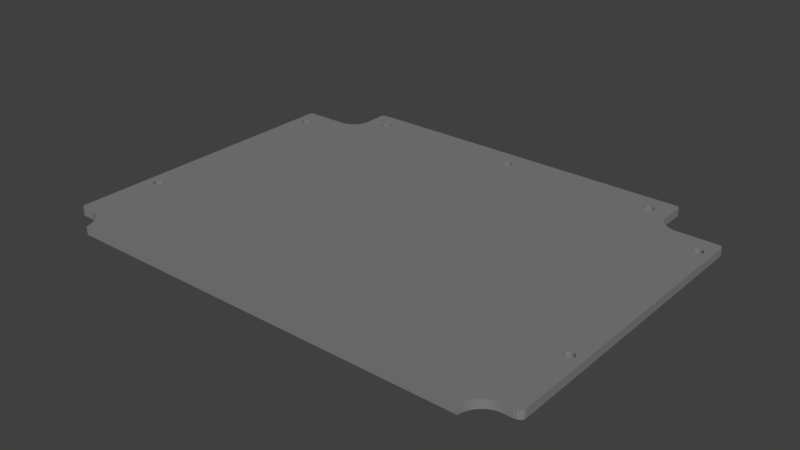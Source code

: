 # Source: basic.blend  (saved by Blender 2.79.0; exported with 4.5.12 LTS)
import bpy
from mathutils import Matrix  # noqa: F401  (used for matrix-valued properties, if any)

bpy.ops.wm.read_factory_settings(use_empty=True)
scene = bpy.context.scene
scene.name = 'Scene'

# ---- collections
col_collection_1 = bpy.data.collections.new('Collection 1'); scene.collection.children.link(col_collection_1)

# ---- materials (node trees are filled in below, after node groups)
mat_svgmat_002 = bpy.data.materials.new('SVGMat.002')
mat_svgmat_002.alpha_threshold = 0.0
mat_svgmat_002.diffuse_color = (0.277, 0.277, 0.277, 1.0)
mat_svgmat_002.roughness = 0.5

# ---- material node trees
mat_svgmat_002.use_nodes = True; mat_svgmat_002.node_tree.nodes.clear()
_N = mat_svgmat_002.node_tree.nodes; _L = mat_svgmat_002.node_tree.links
n0 = _N.new('ShaderNodeOutputMaterial'); n0.name = 'Material Output'; n0.location = (300, 300)
n1 = _N.new('ShaderNodeBsdfDiffuse'); n1.name = 'Diffuse BSDF'; n1.location = (10, 300)
n1.inputs[0].default_value = (0.2127, 0.2127, 0.2127, 1.0)
_L.new(n1.outputs[0], n0.inputs[0])
n0.is_active_output = True

# ---- world
world_world = bpy.data.worlds.new('World'); scene.world = world_world
world_world.color = (0.05088, 0.05088, 0.05088)
world_world.use_sun_shadow = False
world_world.sun_shadow_jitter_overblur = 0.0
world_world.cycles.sampling_method = 'MANUAL'

# ---- meshes
me_cucurve_005 = bpy.data.meshes.new('CUCurve.005')
me_cucurve_005.from_pydata([(0.1792, -0.1335, 0.0), (0.1846, -0.01786, 0.0), (0.1827, -0.1335, 0.0), (0.1831, -0.1334, 0.0), (0.1835, -0.1334, 0.0), (0.1839, -0.1333, 0.0), (0.1842, -0.1331, 0.0), (0.1845, -0.133, 0.0), (0.1848, -0.1328, 0.0), (0.185, -0.1325, 0.0), (0.1852, -0.1323, 0.0), (0.1853, -0.1319, 0.0), (0.1854, -0.1316, 0.0), (0.1854, -0.1312, 0.0), (0.1632, -0.01544, 0.0), (0.02561, -0.0004353, 0.0), (0.02545, -0.0005605, 0.0), (0.1854, -0.1104, 0.0), (0.1854, -0.1004, 0.0), (0.0004562, -0.01831, 0.0), (0.1606, -0.00063, 0.0), (0.1601, -0.0003158, 0.0), (0.1603, -0.0003795, 0.0), (0.1607, -0.0007312, 0.0), (0.1854, -0.02926, 0.0), (0.1854, -0.01922, 0.0), (0.1854, -0.01908, 0.0), (0.1854, -0.01894, 0.0), (0.1854, -0.01881, 0.0), (0.1853, -0.01868, 0.0), (0.1853, -0.01855, 0.0), (0.1852, -0.01843, 0.0), (0.1851, -0.01832, 0.0), (0.1851, -0.01821, 0.0), (0.185, -0.01811, 0.0), (0.1849, -0.01801, 0.0), (0.1848, -0.01793, 0.0), (0.1846, -0.01786, 0.0), (0.1845, -0.01779, 0.0), (0.1844, -0.01774, 0.0), (0.1843, -0.0177, 0.0), (0.1841, -0.01767, 0.0), (0.184, -0.01765, 0.0), (0.1854, -0.01894, 0.0), (0.01774, -0.01763, 0.0), (0.0184, -0.01757, 0.0), (0.01904, -0.01746, 0.0), (0.01967, -0.01729, 0.0), (0.02028, -0.01707, 0.0), (0.02088, -0.01679, 0.0), (0.02145, -0.01646, 0.0), (0.02198, -0.01609, 0.0), (0.02248, -0.01566, 0.0), (0.02295, -0.0152, 0.0), (0.02337, -0.0147, 0.0), (0.185, -0.01811, 0.0), (0.168, -0.01763, 0.0), (0.1676, -0.01758, 0.0), (0.1671, -0.0175, 0.0), (0.1666, -0.01739, 0.0), (0.1661, -0.01724, 0.0), (0.1657, -0.01707, 0.0), (0.1652, -0.01687, 0.0), (0.1648, -0.01664, 0.0), (0.1644, -0.01638, 0.0), (0.164, -0.01609, 0.0), (0.1636, -0.01578, 0.0), (0.1632, -0.01544, 0.0), (0.1629, -0.01508, 0.0), (0.1626, -0.0147, 0.0), (0.1623, -0.0143, 0.0), (0.1621, -0.01388, 0.0), (0.1618, -0.01345, 0.0), (0.1616, -0.01301, 0.0), (0.1615, -0.01255, 0.0), (0.1613, -0.01208, 0.0), (0.1612, -0.01161, 0.0), (0.1611, -0.01112, 0.0), (0.1611, -0.01063, 0.0), (0.1848, -0.01793, 0.0), (0.1611, -0.009709, 0.0), (0.001605, -0.01764, 0.0), (0.000732, -0.01801, 0.0), (0.0009565, -0.01785, 0.0), (0.0002275, -0.01881, 0.0), (0.0005393, -0.0182, 0.0), (0.001078, -0.01779, 0.0), (0.001205, -0.01773, 0.0), (0.001336, -0.01769, 0.0), (0.001469, -0.01766, 0.0), (0.1854, -0.01881, 0.0), (0.161, -0.001608, 0.0), (0.161, -0.001472, 0.0), (0.161, -0.001337, 0.0), (0.161, -0.001207, 0.0), (0.1609, -0.001079, 0.0), (0.1608, -0.0009568, 0.0), (0.1608, -0.0008404, 0.0), (0.1607, -0.0007312, 0.0), (0.1606, -0.00063, 0.0), (0.1605, -0.0005373, 0.0), (0.1604, -0.0004536, 0.0), (0.1603, -0.0003795, 0.0), (0.1601, -0.0003158, 0.0), (0.16, -0.0002634, 0.0), (0.1599, -0.0002223, 0.0), (0.1598, -0.0001928, 0.0), (0.1596, -0.000175, 0.0), (0.1853, -0.01868, 0.0), (0.1611, -0.009709, 0.0), (0.161, -0.001608, 0.0), (0.1611, -0.01063, 0.0), (0.1615, -0.01255, 0.0), (0.1616, -0.01301, 0.0), (0.1611, -0.01112, 0.0), (0.1612, -0.01161, 0.0), (0.1613, -0.01208, 0.0), (0.1618, -0.01345, 0.0), (0.1621, -0.01388, 0.0), (0.168, -0.01763, 0.0), (0.02638, -0.0001732, 0.0), (0.02617, -0.0002009, 0.0), (0.02598, -0.0002545, 0.0), (0.02579, -0.000333, 0.0), (0.02561, -0.0004353, 0.0), (0.02545, -0.0005605, 0.0), (0.0253, -0.0007069, 0.0), (0.02518, -0.00087, 0.0), (0.02508, -0.001047, 0.0), (0.025, -0.001235, 0.0), (0.02494, -0.001432, 0.0), (0.02492, -0.001635, 0.0), (0.1841, -0.01767, 0.0), (0.02474, -0.01176, 0.0), (0.0006314, -0.0181, 0.0), (0.02457, -0.01239, 0.0), (0.02435, -0.013, 0.0), (0.02407, -0.01359, 0.0), (0.02374, -0.01416, 0.0), (0.02491, -0.006711, 0.0), (0.0008406, -0.01792, 0.0), (0.0003197, -0.01855, 0.0), (0.0003827, -0.01843, 0.0), (0.1844, -0.01774, 0.0), (0.02491, -0.01046, 0.0), (0.1831, -0.1334, 0.0), (0.02485, -0.01111, 0.0), (0.185, -0.1325, 0.0), (0.02474, -0.01176, 0.0), (0.1854, -0.1004, 0.0), (0.02457, -0.01239, 0.0), (0.1853, -0.1319, 0.0), (0.02435, -0.013, 0.0), (0.1839, -0.1333, 0.0), (0.02407, -0.01359, 0.0), (0.1792, -0.1335, 0.0), (0.02374, -0.01416, 0.0), (0.1835, -0.1334, 0.0), (0.02337, -0.0147, 0.0), (0.1854, -0.1316, 0.0), (0.02295, -0.0152, 0.0), (0.1854, -0.02926, 0.0), (0.02248, -0.01566, 0.0), (0.1852, -0.1323, 0.0), (0.02198, -0.01609, 0.0), (0.1848, -0.1328, 0.0), (0.02145, -0.01646, 0.0), (0.1827, -0.1335, 0.0), (0.02088, -0.01679, 0.0), (0.1845, -0.133, 0.0), (0.02028, -0.01707, 0.0), (0.1854, -0.1312, 0.0), (0.01967, -0.01729, 0.0), (0.1854, -0.01922, 0.0), (0.01904, -0.01746, 0.0), (0.1854, -0.1104, 0.0), (0.0184, -0.01757, 0.0), (0.1842, -0.1331, 0.0), (0.01774, -0.01763, 0.0), (0.1845, -0.01779, 0.0), (0.02518, -0.00087, 0.0), (0.0253, -0.0007069, 0.0), (0.02508, -0.001047, 0.0), (0.025, -0.001235, 0.0), (0.02494, -0.001432, 0.0), (0.02485, -0.01111, 0.0), (0.02491, -0.01046, 0.0), (0.02491, -0.006711, 0.0), (0.02492, -0.001635, 0.0), (0.0001909, -0.1319, 0.0), (0.0002679, -0.01868, 0.0), (0.1854, -0.01908, 0.0), (0.001605, -0.01764, 0.0), (0.001469, -0.01766, 0.0), (0.001336, -0.01769, 0.0), (0.001205, -0.01773, 0.0), (0.001078, -0.01779, 0.0), (0.0009565, -0.01785, 0.0), (0.0008406, -0.01792, 0.0), (0.000732, -0.01801, 0.0), (0.0006314, -0.0181, 0.0), (0.0005393, -0.0182, 0.0), (0.0004562, -0.01831, 0.0), (0.0003827, -0.01843, 0.0), (0.0003197, -0.01855, 0.0), (0.0002679, -0.01868, 0.0), (0.0002275, -0.01881, 0.0), (0.0001986, -0.01894, 0.0), (0.0001815, -0.01908, 0.0), (0.1851, -0.01821, 0.0), (0.161, -0.001337, 0.0), (0.1609, -0.001079, 0.0), (0.1608, -0.0008404, 0.0), (0.1608, -0.0009568, 0.0), (0.161, -0.001207, 0.0), (0.161, -0.001472, 0.0), (0.1604, -0.0004536, 0.0), (0.1599, -0.0002223, 0.0), (0.02638, -0.0001732, 0.0), (0.16, -0.0002634, 0.0), (0.1605, -0.0005373, 0.0), (0.184, -0.01765, 0.0), (0.1849, -0.01801, 0.0), (0.0001909, -0.1319, 0.0), (0.0002253, -0.1322, 0.0), (0.0002924, -0.1325, 0.0), (0.000403, -0.1328, 0.0), (0.000568, -0.133, 0.0), (0.0007982, -0.1331, 0.0), (0.001105, -0.1333, 0.0), (0.001498, -0.1334, 0.0), (0.001989, -0.1334, 0.0), (0.002589, -0.1335, 0.0), (0.1843, -0.0177, 0.0), (0.1629, -0.01508, 0.0), (0.1626, -0.0147, 0.0), (0.1623, -0.0143, 0.0), (0.1676, -0.01758, 0.0), (0.1596, -0.000175, 0.0), (0.02617, -0.0002009, 0.0), (0.02598, -0.0002545, 0.0), (0.02579, -0.000333, 0.0), (0.0002253, -0.1322, 0.0), (0.1598, -0.0001928, 0.0), (0.006269, -0.1335, 0.0), (0.007298, -0.1336, 0.0), (0.008288, -0.1338, 0.0), (0.009231, -0.1342, 0.0), (0.01012, -0.1347, 0.0), (0.01095, -0.1353, 0.0), (0.01171, -0.136, 0.0), (0.01239, -0.1368, 0.0), (0.01299, -0.1377, 0.0), (0.01349, -0.1386, 0.0), (0.0139, -0.1396, 0.0), (0.0142, -0.1406, 0.0), (0.01438, -0.1416, 0.0), (0.1671, -0.0175, 0.0), (0.1666, -0.01739, 0.0), (0.1661, -0.01724, 0.0), (0.1657, -0.01707, 0.0), (0.1652, -0.01687, 0.0), (0.1648, -0.01664, 0.0), (0.1644, -0.01638, 0.0), (0.164, -0.01609, 0.0), (0.1636, -0.01578, 0.0), (0.0001986, -0.01894, 0.0), (0.0001815, -0.01908, 0.0), (0.1709, -0.1416, 0.0), (0.1711, -0.1406, 0.0), (0.1714, -0.1395, 0.0), (0.1718, -0.1386, 0.0), (0.1723, -0.1376, 0.0), (0.1729, -0.1368, 0.0), (0.1736, -0.136, 0.0), (0.1744, -0.1353, 0.0), (0.1752, -0.1347, 0.0), (0.1761, -0.1342, 0.0), (0.1771, -0.1338, 0.0), (0.1781, -0.1336, 0.0), (0.1806, -0.02405, 0.0), (0.1807, -0.02406, 0.0), (0.1808, -0.02407, 0.0), (0.1811, -0.02412, 0.0), (0.1813, -0.0242, 0.0), (0.1815, -0.02431, 0.0), (0.1817, -0.02444, 0.0), (0.1818, -0.02452, 0.0), (0.1819, -0.02461, 0.0), (0.182, -0.0247, 0.0), (0.1821, -0.0248, 0.0), (0.1822, -0.025, 0.0), (0.1823, -0.02523, 0.0), (0.1824, -0.02546, 0.0), (0.1825, -0.02571, 0.0), (0.1825, -0.02583, 0.0), (0.1825, -0.02596, 0.0), (0.1825, -0.02608, 0.0), (0.1825, -0.02621, 0.0), (0.1824, -0.02645, 0.0), (0.1823, -0.02668, 0.0), (0.1822, -0.02691, 0.0), (0.1821, -0.02711, 0.0), (0.182, -0.02721, 0.0), (0.1819, -0.0273, 0.0), (0.1818, -0.02739, 0.0), (0.1817, -0.02747, 0.0), (0.1815, -0.02761, 0.0), (0.1813, -0.02772, 0.0), (0.1811, -0.0278, 0.0), (0.1808, -0.02784, 0.0), (0.1807, -0.02786, 0.0), (0.1806, -0.02786, 0.0), (0.1804, -0.02786, 0.0), (0.1803, -0.02784, 0.0), (0.1801, -0.0278, 0.0), (0.1798, -0.02772, 0.0), (0.1796, -0.02761, 0.0), (0.1794, -0.02747, 0.0), (0.1793, -0.02739, 0.0), (0.1792, -0.0273, 0.0), (0.1791, -0.02721, 0.0), (0.1791, -0.02711, 0.0), (0.1789, -0.02691, 0.0), (0.1788, -0.02668, 0.0), (0.1787, -0.02645, 0.0), (0.1787, -0.02621, 0.0), (0.1787, -0.02608, 0.0), (0.1787, -0.02596, 0.0), (0.1787, -0.02579, 0.0), (0.1787, -0.02562, 0.0), (0.1787, -0.02546, 0.0), (0.1788, -0.0253, 0.0), (0.1788, -0.02515, 0.0), (0.1789, -0.025, 0.0), (0.179, -0.02486, 0.0), (0.1791, -0.02473, 0.0), (0.1792, -0.0246, 0.0), (0.1793, -0.02449, 0.0), (0.1795, -0.02439, 0.0), (0.1796, -0.0243, 0.0), (0.1798, -0.02422, 0.0), (0.1799, -0.02415, 0.0), (0.1801, -0.0241, 0.0), (0.1802, -0.02406, 0.0), (0.1804, -0.02404, 0.0), (0.1806, -0.1016, 0.0), (0.1807, -0.1016, 0.0), (0.1808, -0.1016, 0.0), (0.1811, -0.1017, 0.0), (0.1813, -0.1018, 0.0), (0.1815, -0.1019, 0.0), (0.1817, -0.102, 0.0), (0.1818, -0.1021, 0.0), (0.1819, -0.1022, 0.0), (0.182, -0.1023, 0.0), (0.1821, -0.1024, 0.0), (0.1822, -0.1026, 0.0), (0.1823, -0.1028, 0.0), (0.1824, -0.103, 0.0), (0.1825, -0.1033, 0.0), (0.1825, -0.1034, 0.0), (0.1825, -0.1035, 0.0), (0.1825, -0.1037, 0.0), (0.1825, -0.1038, 0.0), (0.1824, -0.104, 0.0), (0.1823, -0.1043, 0.0), (0.1822, -0.1045, 0.0), (0.1821, -0.1047, 0.0), (0.182, -0.1048, 0.0), (0.1819, -0.1049, 0.0), (0.1818, -0.105, 0.0), (0.1817, -0.105, 0.0), (0.1815, -0.1052, 0.0), (0.1813, -0.1053, 0.0), (0.1811, -0.1054, 0.0), (0.1808, -0.1054, 0.0), (0.1807, -0.1054, 0.0), (0.1806, -0.1054, 0.0), (0.1804, -0.1054, 0.0), (0.1803, -0.1054, 0.0), (0.1801, -0.1054, 0.0), (0.1798, -0.1053, 0.0), (0.1796, -0.1052, 0.0), (0.1794, -0.105, 0.0), (0.1793, -0.105, 0.0), (0.1792, -0.1049, 0.0), (0.1791, -0.1048, 0.0), (0.1791, -0.1047, 0.0), (0.1789, -0.1045, 0.0), (0.1788, -0.1043, 0.0), (0.1787, -0.104, 0.0), (0.1787, -0.1038, 0.0), (0.1787, -0.1037, 0.0), (0.1787, -0.1035, 0.0), (0.1787, -0.1034, 0.0), (0.1787, -0.1032, 0.0), (0.1787, -0.103, 0.0), (0.1788, -0.1029, 0.0), (0.1788, -0.1027, 0.0), (0.1789, -0.1026, 0.0), (0.179, -0.1024, 0.0), (0.1791, -0.1023, 0.0), (0.1792, -0.1022, 0.0), (0.1793, -0.1021, 0.0), (0.1795, -0.102, 0.0), (0.1796, -0.1019, 0.0), (0.1798, -0.1018, 0.0), (0.1799, -0.1017, 0.0), (0.1801, -0.1017, 0.0), (0.1802, -0.1016, 0.0), (0.1804, -0.1016, 0.0), (0.005313, -0.1054, 0.0), (0.005187, -0.1054, 0.0), (0.005062, -0.1054, 0.0), (0.004818, -0.1054, 0.0), (0.004584, -0.1053, 0.0), (0.004362, -0.1052, 0.0), (0.004155, -0.105, 0.0), (0.004058, -0.1049, 0.0), (0.003966, -0.1049, 0.0), (0.00388, -0.1048, 0.0), (0.0038, -0.1047, 0.0), (0.003662, -0.1045, 0.0), (0.003553, -0.1042, 0.0), (0.003473, -0.104, 0.0), (0.003424, -0.1038, 0.0), (0.003412, -0.1036, 0.0), (0.003408, -0.1035, 0.0), (0.003412, -0.1034, 0.0), (0.003424, -0.1033, 0.0), (0.003473, -0.103, 0.0), (0.003553, -0.1028, 0.0), (0.003662, -0.1026, 0.0), (0.0038, -0.1024, 0.0), (0.00388, -0.1023, 0.0), (0.003966, -0.1022, 0.0), (0.004058, -0.1021, 0.0), (0.004155, -0.102, 0.0), (0.004362, -0.1019, 0.0), (0.004584, -0.1018, 0.0), (0.004818, -0.1017, 0.0), (0.005062, -0.1016, 0.0), (0.005187, -0.1016, 0.0), (0.005313, -0.1016, 0.0), (0.005439, -0.1016, 0.0), (0.005563, -0.1016, 0.0), (0.005807, -0.1017, 0.0), (0.006042, -0.1018, 0.0), (0.006264, -0.1019, 0.0), (0.006471, -0.102, 0.0), (0.006568, -0.1021, 0.0), (0.00666, -0.1022, 0.0), (0.006746, -0.1023, 0.0), (0.006825, -0.1024, 0.0), (0.006963, -0.1026, 0.0), (0.007073, -0.1028, 0.0), (0.007153, -0.103, 0.0), (0.007201, -0.1033, 0.0), (0.007214, -0.1034, 0.0), (0.007218, -0.1035, 0.0), (0.007214, -0.1036, 0.0), (0.007201, -0.1038, 0.0), (0.007153, -0.104, 0.0), (0.007073, -0.1042, 0.0), (0.006963, -0.1045, 0.0), (0.006825, -0.1047, 0.0), (0.006746, -0.1048, 0.0), (0.00666, -0.1049, 0.0), (0.006568, -0.1049, 0.0), (0.006471, -0.105, 0.0), (0.006264, -0.1052, 0.0), (0.006042, -0.1053, 0.0), (0.005807, -0.1054, 0.0), (0.005563, -0.1054, 0.0), (0.005439, -0.1054, 0.0), (0.005313, -0.02784, 0.0), (0.005187, -0.02784, 0.0), (0.005062, -0.02783, 0.0), (0.004818, -0.02778, 0.0), (0.004584, -0.0277, 0.0), (0.004362, -0.02759, 0.0), (0.004155, -0.02745, 0.0), (0.004058, -0.02737, 0.0), (0.003966, -0.02728, 0.0), (0.00388, -0.02719, 0.0), (0.0038, -0.0271, 0.0), (0.003662, -0.02689, 0.0), (0.003553, -0.02667, 0.0), (0.003473, -0.02643, 0.0), (0.003424, -0.02619, 0.0), (0.003412, -0.02606, 0.0), (0.003408, -0.02594, 0.0), (0.003412, -0.02581, 0.0), (0.003424, -0.02569, 0.0), (0.003473, -0.02544, 0.0), (0.003553, -0.02521, 0.0), (0.003662, -0.02499, 0.0), (0.0038, -0.02478, 0.0), (0.00388, -0.02468, 0.0), (0.003966, -0.02459, 0.0), (0.004058, -0.02451, 0.0), (0.004155, -0.02443, 0.0), (0.004362, -0.02429, 0.0), (0.004584, -0.02418, 0.0), (0.004818, -0.0241, 0.0), (0.005062, -0.02405, 0.0), (0.005187, -0.02404, 0.0), (0.005313, -0.02403, 0.0), (0.005439, -0.02404, 0.0), (0.005563, -0.02405, 0.0), (0.005807, -0.0241, 0.0), (0.006042, -0.02418, 0.0), (0.006264, -0.02429, 0.0), (0.006471, -0.02443, 0.0), (0.006568, -0.02451, 0.0), (0.00666, -0.02459, 0.0), (0.006746, -0.02468, 0.0), (0.006825, -0.02478, 0.0), (0.006963, -0.02499, 0.0), (0.007073, -0.02521, 0.0), (0.007153, -0.02544, 0.0), (0.007201, -0.02569, 0.0), (0.007214, -0.02581, 0.0), (0.007218, -0.02594, 0.0), (0.007214, -0.02606, 0.0), (0.007201, -0.02619, 0.0), (0.007153, -0.02643, 0.0), (0.007073, -0.02667, 0.0), (0.006963, -0.02689, 0.0), (0.006825, -0.0271, 0.0), (0.006746, -0.02719, 0.0), (0.00666, -0.02728, 0.0), (0.006568, -0.02737, 0.0), (0.006471, -0.02745, 0.0), (0.006264, -0.02759, 0.0), (0.006042, -0.0277, 0.0), (0.005807, -0.02778, 0.0), (0.005563, -0.02783, 0.0), (0.005439, -0.02784, 0.0), (0.03318, -0.009855, 0.0), (0.03306, -0.00985, 0.0), (0.03293, -0.009838, 0.0), (0.03269, -0.009789, 0.0), (0.03245, -0.00971, 0.0), (0.03223, -0.0096, 0.0), (0.03202, -0.009462, 0.0), (0.03193, -0.009383, 0.0), (0.03184, -0.009297, 0.0), (0.03175, -0.009205, 0.0), (0.03167, -0.009108, 0.0), (0.03153, -0.008901, 0.0), (0.03142, -0.008679, 0.0), (0.03134, -0.008444, 0.0), (0.03129, -0.0082, 0.0), (0.03128, -0.008076, 0.0), (0.03128, -0.00795, 0.0), (0.03128, -0.007824, 0.0), (0.03129, -0.0077, 0.0), (0.03134, -0.007456, 0.0), (0.03142, -0.007221, 0.0), (0.03153, -0.006999, 0.0), (0.03167, -0.006792, 0.0), (0.03175, -0.006695, 0.0), (0.03184, -0.006603, 0.0), (0.03193, -0.006517, 0.0), (0.03202, -0.006438, 0.0), (0.03223, -0.0063, 0.0), (0.03245, -0.00619, 0.0), (0.03269, -0.006111, 0.0), (0.03293, -0.006062, 0.0), (0.03306, -0.00605, 0.0), (0.03318, -0.006045, 0.0), (0.03331, -0.00605, 0.0), (0.03343, -0.006062, 0.0), (0.03368, -0.006111, 0.0), (0.03391, -0.00619, 0.0), (0.03413, -0.0063, 0.0), (0.03434, -0.006438, 0.0), (0.03444, -0.006517, 0.0), (0.03453, -0.006603, 0.0), (0.03462, -0.006695, 0.0), (0.0347, -0.006792, 0.0), (0.03483, -0.006999, 0.0), (0.03494, -0.007221, 0.0), (0.03502, -0.007456, 0.0), (0.03507, -0.0077, 0.0), (0.03508, -0.007824, 0.0), (0.03509, -0.00795, 0.0), (0.03508, -0.008075, 0.0), (0.03505, -0.008321, 0.0), (0.03498, -0.008559, 0.0), (0.03489, -0.008785, 0.0), (0.03476, -0.008998, 0.0), (0.03461, -0.009194, 0.0), (0.03452, -0.009285, 0.0), (0.03443, -0.00937, 0.0), (0.03423, -0.009521, 0.0), (0.03402, -0.009643, 0.0), (0.03379, -0.009737, 0.0), (0.03355, -0.009801, 0.0), (0.1851, -0.01832, 0.0), (0.09316, -0.009855, 0.0), (0.09303, -0.00985, 0.0), (0.0929, -0.009838, 0.0), (0.09266, -0.009789, 0.0), (0.09243, -0.00971, 0.0), (0.0922, -0.0096, 0.0), (0.092, -0.009462, 0.0), (0.0919, -0.009383, 0.0), (0.09181, -0.009297, 0.0), (0.09172, -0.009205, 0.0), (0.09164, -0.009108, 0.0), (0.0915, -0.008901, 0.0), (0.0914, -0.008679, 0.0), (0.09132, -0.008444, 0.0), (0.09127, -0.0082, 0.0), (0.09125, -0.008076, 0.0), (0.09125, -0.00795, 0.0), (0.09125, -0.007824, 0.0), (0.09127, -0.0077, 0.0), (0.09132, -0.007456, 0.0), (0.0914, -0.007221, 0.0), (0.0915, -0.006999, 0.0), (0.09164, -0.006792, 0.0), (0.09172, -0.006695, 0.0), (0.09181, -0.006603, 0.0), (0.0919, -0.006517, 0.0), (0.092, -0.006438, 0.0), (0.0922, -0.0063, 0.0), (0.09243, -0.00619, 0.0), (0.09266, -0.006111, 0.0), (0.0929, -0.006062, 0.0), (0.09303, -0.00605, 0.0), (0.09316, -0.006045, 0.0), (0.09328, -0.00605, 0.0), (0.09341, -0.006062, 0.0), (0.09365, -0.006111, 0.0), (0.09388, -0.00619, 0.0), (0.09411, -0.0063, 0.0), (0.09431, -0.006438, 0.0), (0.09441, -0.006517, 0.0), (0.0945, -0.006603, 0.0), (0.09459, -0.006695, 0.0), (0.09467, -0.006792, 0.0), (0.09481, -0.006999, 0.0), (0.09492, -0.007221, 0.0), (0.095, -0.007456, 0.0), (0.09504, -0.0077, 0.0), (0.09506, -0.007824, 0.0), (0.09506, -0.00795, 0.0), (0.09506, -0.008075, 0.0), (0.09502, -0.008321, 0.0), (0.09495, -0.008559, 0.0), (0.09486, -0.008785, 0.0), (0.09473, -0.008998, 0.0), (0.09458, -0.009194, 0.0), (0.0945, -0.009285, 0.0), (0.0944, -0.00937, 0.0), (0.09421, -0.009521, 0.0), (0.09399, -0.009643, 0.0), (0.09376, -0.009737, 0.0), (0.09353, -0.009801, 0.0), (0.1852, -0.01843, 0.0), (0.1531, -0.009855, 0.0), (0.153, -0.00985, 0.0), (0.1529, -0.009838, 0.0), (0.1526, -0.009789, 0.0), (0.1524, -0.00971, 0.0), (0.1522, -0.0096, 0.0), (0.152, -0.009462, 0.0), (0.1519, -0.009383, 0.0), (0.1518, -0.009297, 0.0), (0.1517, -0.009205, 0.0), (0.1516, -0.009108, 0.0), (0.1515, -0.008901, 0.0), (0.1514, -0.008679, 0.0), (0.1513, -0.008444, 0.0), (0.1512, -0.0082, 0.0), (0.1512, -0.008076, 0.0), (0.1512, -0.00795, 0.0), (0.1512, -0.007824, 0.0), (0.1512, -0.0077, 0.0), (0.1513, -0.007456, 0.0), (0.1514, -0.007221, 0.0), (0.1515, -0.006999, 0.0), (0.1516, -0.006792, 0.0), (0.1517, -0.006695, 0.0), (0.1518, -0.006603, 0.0), (0.1519, -0.006517, 0.0), (0.152, -0.006438, 0.0), (0.1522, -0.0063, 0.0), (0.1524, -0.00619, 0.0), (0.1526, -0.006111, 0.0), (0.1529, -0.006062, 0.0), (0.153, -0.00605, 0.0), (0.1531, -0.006045, 0.0), (0.1533, -0.00605, 0.0), (0.1534, -0.006062, 0.0), (0.1536, -0.006111, 0.0), (0.1539, -0.00619, 0.0), (0.1541, -0.0063, 0.0), (0.1543, -0.006438, 0.0), (0.1544, -0.006517, 0.0), (0.1545, -0.006603, 0.0), (0.1546, -0.006695, 0.0), (0.1546, -0.006792, 0.0), (0.1548, -0.006999, 0.0), (0.1549, -0.007221, 0.0), (0.155, -0.007456, 0.0), (0.155, -0.0077, 0.0), (0.155, -0.007824, 0.0), (0.155, -0.00795, 0.0), (0.155, -0.008075, 0.0), (0.155, -0.008321, 0.0), (0.1549, -0.008559, 0.0), (0.1548, -0.008785, 0.0), (0.1547, -0.008998, 0.0), (0.1546, -0.009194, 0.0), (0.1545, -0.009285, 0.0), (0.1544, -0.00937, 0.0), (0.1542, -0.009521, 0.0), (0.154, -0.009643, 0.0), (0.1537, -0.009737, 0.0), (0.1535, -0.009801, 0.0), (0.1853, -0.01855, 0.0), (0.0002924, -0.1325, 0.0), (0.000403, -0.1328, 0.0), (0.000568, -0.133, 0.0), (0.0007982, -0.1331, 0.0), (0.001105, -0.1333, 0.0), (0.001498, -0.1334, 0.0), (0.001989, -0.1334, 0.0), (0.002589, -0.1335, 0.0), (0.006269, -0.1335, 0.0), (0.007298, -0.1336, 0.0), (0.008288, -0.1338, 0.0), (0.009231, -0.1342, 0.0), (0.01012, -0.1347, 0.0), (0.01095, -0.1353, 0.0), (0.01171, -0.136, 0.0), (0.01239, -0.1368, 0.0), (0.01299, -0.1377, 0.0), (0.01349, -0.1386, 0.0), (0.0139, -0.1396, 0.0), (0.0142, -0.1406, 0.0), (0.01438, -0.1416, 0.0), (0.1709, -0.1416, 0.0), (0.1711, -0.1406, 0.0), (0.1714, -0.1395, 0.0), (0.1718, -0.1386, 0.0), (0.1723, -0.1376, 0.0), (0.1729, -0.1368, 0.0), (0.1736, -0.136, 0.0), (0.1744, -0.1353, 0.0), (0.1752, -0.1347, 0.0), (0.1761, -0.1342, 0.0), (0.1771, -0.1338, 0.0), (0.1781, -0.1336, 0.0), (0.1806, -0.02405, 0.0), (0.1807, -0.02406, 0.0), (0.1808, -0.02407, 0.0), (0.1811, -0.02412, 0.0), (0.1813, -0.0242, 0.0), (0.1815, -0.02431, 0.0), (0.1817, -0.02444, 0.0), (0.1818, -0.02452, 0.0), (0.1819, -0.02461, 0.0), (0.182, -0.0247, 0.0), (0.1821, -0.0248, 0.0), (0.1822, -0.025, 0.0), (0.1823, -0.02523, 0.0), (0.1824, -0.02546, 0.0), (0.1825, -0.02571, 0.0), (0.1825, -0.02583, 0.0), (0.1825, -0.02596, 0.0), (0.1825, -0.02608, 0.0), (0.1825, -0.02621, 0.0), (0.1824, -0.02645, 0.0), (0.1823, -0.02668, 0.0), (0.1822, -0.02691, 0.0), (0.1821, -0.02711, 0.0), (0.182, -0.02721, 0.0), (0.1819, -0.0273, 0.0), (0.1818, -0.02739, 0.0), (0.1817, -0.02747, 0.0), (0.1815, -0.02761, 0.0), (0.1813, -0.02772, 0.0), (0.1811, -0.0278, 0.0), (0.1808, -0.02784, 0.0), (0.1807, -0.02786, 0.0), (0.1806, -0.02786, 0.0), (0.1804, -0.02786, 0.0), (0.1803, -0.02784, 0.0), (0.1801, -0.0278, 0.0), (0.1798, -0.02772, 0.0), (0.1796, -0.02761, 0.0), (0.1794, -0.02747, 0.0), (0.1793, -0.02739, 0.0), (0.1792, -0.0273, 0.0), (0.1791, -0.02721, 0.0), (0.1791, -0.02711, 0.0), (0.1789, -0.02691, 0.0), (0.1788, -0.02668, 0.0), (0.1787, -0.02645, 0.0), (0.1787, -0.02621, 0.0), (0.1787, -0.02608, 0.0), (0.1787, -0.02596, 0.0), (0.1787, -0.02579, 0.0), (0.1787, -0.02562, 0.0), (0.1787, -0.02546, 0.0), (0.1788, -0.0253, 0.0), (0.1788, -0.02515, 0.0), (0.1789, -0.025, 0.0), (0.179, -0.02486, 0.0), (0.1791, -0.02473, 0.0), (0.1792, -0.0246, 0.0), (0.1793, -0.02449, 0.0), (0.1795, -0.02439, 0.0), (0.1796, -0.0243, 0.0), (0.1798, -0.02422, 0.0), (0.1799, -0.02415, 0.0), (0.1801, -0.0241, 0.0), (0.1802, -0.02406, 0.0), (0.1804, -0.02404, 0.0), (0.1806, -0.1016, 0.0), (0.1807, -0.1016, 0.0), (0.1808, -0.1016, 0.0), (0.1811, -0.1017, 0.0), (0.1813, -0.1018, 0.0), (0.1815, -0.1019, 0.0), (0.1817, -0.102, 0.0), (0.1818, -0.1021, 0.0), (0.1819, -0.1022, 0.0), (0.182, -0.1023, 0.0), (0.1821, -0.1024, 0.0), (0.1822, -0.1026, 0.0), (0.1823, -0.1028, 0.0), (0.1824, -0.103, 0.0), (0.1825, -0.1033, 0.0), (0.1825, -0.1034, 0.0), (0.1825, -0.1035, 0.0), (0.1825, -0.1037, 0.0), (0.1825, -0.1038, 0.0), (0.1824, -0.104, 0.0), (0.1823, -0.1043, 0.0), (0.1822, -0.1045, 0.0), (0.1821, -0.1047, 0.0), (0.182, -0.1048, 0.0), (0.1819, -0.1049, 0.0), (0.1818, -0.105, 0.0), (0.1817, -0.105, 0.0), (0.1815, -0.1052, 0.0), (0.1813, -0.1053, 0.0), (0.1811, -0.1054, 0.0), (0.1808, -0.1054, 0.0), (0.1807, -0.1054, 0.0), (0.1806, -0.1054, 0.0), (0.1804, -0.1054, 0.0), (0.1803, -0.1054, 0.0), (0.1801, -0.1054, 0.0), (0.1798, -0.1053, 0.0), (0.1796, -0.1052, 0.0), (0.1794, -0.105, 0.0), (0.1793, -0.105, 0.0), (0.1792, -0.1049, 0.0), (0.1791, -0.1048, 0.0), (0.1791, -0.1047, 0.0), (0.1789, -0.1045, 0.0), (0.1788, -0.1043, 0.0), (0.1787, -0.104, 0.0), (0.1787, -0.1038, 0.0), (0.1787, -0.1037, 0.0), (0.1787, -0.1035, 0.0), (0.1787, -0.1034, 0.0), (0.1787, -0.1032, 0.0), (0.1787, -0.103, 0.0), (0.1788, -0.1029, 0.0), (0.1788, -0.1027, 0.0), (0.1789, -0.1026, 0.0), (0.179, -0.1024, 0.0), (0.1791, -0.1023, 0.0), (0.1792, -0.1022, 0.0), (0.1793, -0.1021, 0.0), (0.1795, -0.102, 0.0), (0.1796, -0.1019, 0.0), (0.1798, -0.1018, 0.0), (0.1799, -0.1017, 0.0), (0.1801, -0.1017, 0.0), (0.1802, -0.1016, 0.0), (0.1804, -0.1016, 0.0), (0.005313, -0.1054, 0.0), (0.005187, -0.1054, 0.0), (0.005062, -0.1054, 0.0), (0.004818, -0.1054, 0.0), (0.004584, -0.1053, 0.0), (0.004362, -0.1052, 0.0), (0.004155, -0.105, 0.0), (0.004058, -0.1049, 0.0), (0.003966, -0.1049, 0.0), (0.00388, -0.1048, 0.0), (0.0038, -0.1047, 0.0), (0.003662, -0.1045, 0.0), (0.003553, -0.1042, 0.0), (0.003473, -0.104, 0.0), (0.003424, -0.1038, 0.0), (0.003412, -0.1036, 0.0), (0.003408, -0.1035, 0.0), (0.003412, -0.1034, 0.0), (0.003424, -0.1033, 0.0), (0.003473, -0.103, 0.0), (0.003553, -0.1028, 0.0), (0.003662, -0.1026, 0.0), (0.0038, -0.1024, 0.0), (0.00388, -0.1023, 0.0), (0.003966, -0.1022, 0.0), (0.004058, -0.1021, 0.0), (0.004155, -0.102, 0.0), (0.004362, -0.1019, 0.0), (0.004584, -0.1018, 0.0), (0.004818, -0.1017, 0.0), (0.005062, -0.1016, 0.0), (0.005187, -0.1016, 0.0), (0.005313, -0.1016, 0.0), (0.005439, -0.1016, 0.0), (0.005563, -0.1016, 0.0), (0.005807, -0.1017, 0.0), (0.006042, -0.1018, 0.0), (0.006264, -0.1019, 0.0), (0.006471, -0.102, 0.0), (0.006568, -0.1021, 0.0), (0.00666, -0.1022, 0.0), (0.006746, -0.1023, 0.0), (0.006825, -0.1024, 0.0), (0.006963, -0.1026, 0.0), (0.007073, -0.1028, 0.0), (0.007153, -0.103, 0.0), (0.007201, -0.1033, 0.0), (0.007214, -0.1034, 0.0), (0.007218, -0.1035, 0.0), (0.007214, -0.1036, 0.0), (0.007201, -0.1038, 0.0), (0.007153, -0.104, 0.0), (0.007073, -0.1042, 0.0), (0.006963, -0.1045, 0.0), (0.006825, -0.1047, 0.0), (0.006746, -0.1048, 0.0), (0.00666, -0.1049, 0.0), (0.006568, -0.1049, 0.0), (0.006471, -0.105, 0.0), (0.006264, -0.1052, 0.0), (0.006042, -0.1053, 0.0), (0.005807, -0.1054, 0.0), (0.005563, -0.1054, 0.0), (0.005439, -0.1054, 0.0), (0.005313, -0.02784, 0.0), (0.005187, -0.02784, 0.0), (0.005062, -0.02783, 0.0), (0.004818, -0.02778, 0.0), (0.004584, -0.0277, 0.0), (0.004362, -0.02759, 0.0), (0.004155, -0.02745, 0.0), (0.004058, -0.02737, 0.0), (0.003966, -0.02728, 0.0), (0.00388, -0.02719, 0.0), (0.0038, -0.0271, 0.0), (0.003662, -0.02689, 0.0), (0.003553, -0.02667, 0.0), (0.003473, -0.02643, 0.0), (0.003424, -0.02619, 0.0), (0.003412, -0.02606, 0.0), (0.003408, -0.02594, 0.0), (0.003412, -0.02581, 0.0), (0.003424, -0.02569, 0.0), (0.003473, -0.02544, 0.0), (0.003553, -0.02521, 0.0), (0.003662, -0.02499, 0.0), (0.0038, -0.02478, 0.0), (0.00388, -0.02468, 0.0), (0.003966, -0.02459, 0.0), (0.004058, -0.02451, 0.0), (0.004155, -0.02443, 0.0), (0.004362, -0.02429, 0.0), (0.004584, -0.02418, 0.0), (0.004818, -0.0241, 0.0), (0.005062, -0.02405, 0.0), (0.005187, -0.02404, 0.0), (0.005313, -0.02403, 0.0), (0.005439, -0.02404, 0.0), (0.005563, -0.02405, 0.0), (0.005807, -0.0241, 0.0), (0.006042, -0.02418, 0.0), (0.006264, -0.02429, 0.0), (0.006471, -0.02443, 0.0), (0.006568, -0.02451, 0.0), (0.00666, -0.02459, 0.0), (0.006746, -0.02468, 0.0), (0.006825, -0.02478, 0.0), (0.006963, -0.02499, 0.0), (0.007073, -0.02521, 0.0), (0.007153, -0.02544, 0.0), (0.007201, -0.02569, 0.0), (0.007214, -0.02581, 0.0), (0.007218, -0.02594, 0.0), (0.007214, -0.02606, 0.0), (0.007201, -0.02619, 0.0), (0.007153, -0.02643, 0.0), (0.007073, -0.02667, 0.0), (0.006963, -0.02689, 0.0), (0.006825, -0.0271, 0.0), (0.006746, -0.02719, 0.0), (0.00666, -0.02728, 0.0), (0.006568, -0.02737, 0.0), (0.006471, -0.02745, 0.0), (0.006264, -0.02759, 0.0), (0.006042, -0.0277, 0.0), (0.005807, -0.02778, 0.0), (0.005563, -0.02783, 0.0), (0.005439, -0.02784, 0.0), (0.03318, -0.009855, 0.0), (0.03306, -0.00985, 0.0), (0.03293, -0.009838, 0.0), (0.03269, -0.009789, 0.0), (0.03245, -0.00971, 0.0), (0.03223, -0.0096, 0.0), (0.03202, -0.009462, 0.0), (0.03193, -0.009383, 0.0), (0.03184, -0.009297, 0.0), (0.03175, -0.009205, 0.0), (0.03167, -0.009108, 0.0), (0.03153, -0.008901, 0.0), (0.03142, -0.008679, 0.0), (0.03134, -0.008444, 0.0), (0.03129, -0.0082, 0.0), (0.03128, -0.008076, 0.0), (0.03128, -0.00795, 0.0), (0.03128, -0.007824, 0.0), (0.03129, -0.0077, 0.0), (0.03134, -0.007456, 0.0), (0.03142, -0.007221, 0.0), (0.03153, -0.006999, 0.0), (0.03167, -0.006792, 0.0), (0.03175, -0.006695, 0.0), (0.03184, -0.006603, 0.0), (0.03193, -0.006517, 0.0), (0.03202, -0.006438, 0.0), (0.03223, -0.0063, 0.0), (0.03245, -0.00619, 0.0), (0.03269, -0.006111, 0.0), (0.03293, -0.006062, 0.0), (0.03306, -0.00605, 0.0), (0.03318, -0.006045, 0.0), (0.03331, -0.00605, 0.0), (0.03343, -0.006062, 0.0), (0.03368, -0.006111, 0.0), (0.03391, -0.00619, 0.0), (0.03413, -0.0063, 0.0), (0.03434, -0.006438, 0.0), (0.03444, -0.006517, 0.0), (0.03453, -0.006603, 0.0), (0.03462, -0.006695, 0.0), (0.0347, -0.006792, 0.0), (0.03483, -0.006999, 0.0), (0.03494, -0.007221, 0.0), (0.03502, -0.007456, 0.0), (0.03507, -0.0077, 0.0), (0.03508, -0.007824, 0.0), (0.03509, -0.00795, 0.0), (0.03508, -0.008075, 0.0), (0.03505, -0.008321, 0.0), (0.03498, -0.008559, 0.0), (0.03489, -0.008785, 0.0), (0.03476, -0.008998, 0.0), (0.03461, -0.009194, 0.0), (0.03452, -0.009285, 0.0), (0.03443, -0.00937, 0.0), (0.03423, -0.009521, 0.0), (0.03402, -0.009643, 0.0), (0.03379, -0.009737, 0.0), (0.03355, -0.009801, 0.0), (0.09316, -0.009855, 0.0), (0.09303, -0.00985, 0.0), (0.0929, -0.009838, 0.0), (0.09266, -0.009789, 0.0), (0.09243, -0.00971, 0.0), (0.0922, -0.0096, 0.0), (0.092, -0.009462, 0.0), (0.0919, -0.009383, 0.0), (0.09181, -0.009297, 0.0), (0.09172, -0.009205, 0.0), (0.09164, -0.009108, 0.0), (0.0915, -0.008901, 0.0), (0.0914, -0.008679, 0.0), (0.09132, -0.008444, 0.0), (0.09127, -0.0082, 0.0), (0.09125, -0.008076, 0.0), (0.09125, -0.00795, 0.0), (0.09125, -0.007824, 0.0), (0.09127, -0.0077, 0.0), (0.09132, -0.007456, 0.0), (0.0914, -0.007221, 0.0), (0.0915, -0.006999, 0.0), (0.09164, -0.006792, 0.0), (0.09172, -0.006695, 0.0), (0.09181, -0.006603, 0.0), (0.0919, -0.006517, 0.0), (0.092, -0.006438, 0.0), (0.0922, -0.0063, 0.0), (0.09243, -0.00619, 0.0), (0.09266, -0.006111, 0.0), (0.0929, -0.006062, 0.0), (0.09303, -0.00605, 0.0), (0.09316, -0.006045, 0.0), (0.09328, -0.00605, 0.0), (0.09341, -0.006062, 0.0), (0.09365, -0.006111, 0.0), (0.09388, -0.00619, 0.0), (0.09411, -0.0063, 0.0), (0.09431, -0.006438, 0.0), (0.09441, -0.006517, 0.0), (0.0945, -0.006603, 0.0), (0.09459, -0.006695, 0.0), (0.09467, -0.006792, 0.0), (0.09481, -0.006999, 0.0), (0.09492, -0.007221, 0.0), (0.095, -0.007456, 0.0), (0.09504, -0.0077, 0.0), (0.09506, -0.007824, 0.0), (0.09506, -0.00795, 0.0), (0.09506, -0.008075, 0.0), (0.09502, -0.008321, 0.0), (0.09495, -0.008559, 0.0), (0.09486, -0.008785, 0.0), (0.09473, -0.008998, 0.0), (0.09458, -0.009194, 0.0), (0.0945, -0.009285, 0.0), (0.0944, -0.00937, 0.0), (0.09421, -0.009521, 0.0), (0.09399, -0.009643, 0.0), (0.09376, -0.009737, 0.0), (0.09353, -0.009801, 0.0), (0.1531, -0.009855, 0.0), (0.153, -0.00985, 0.0), (0.1529, -0.009838, 0.0), (0.1526, -0.009789, 0.0), (0.1524, -0.00971, 0.0), (0.1522, -0.0096, 0.0), (0.152, -0.009462, 0.0), (0.1519, -0.009383, 0.0), (0.1518, -0.009297, 0.0), (0.1517, -0.009205, 0.0), (0.1516, -0.009108, 0.0), (0.1515, -0.008901, 0.0), (0.1514, -0.008679, 0.0), (0.1513, -0.008444, 0.0), (0.1512, -0.0082, 0.0), (0.1512, -0.008076, 0.0), (0.1512, -0.00795, 0.0), (0.1512, -0.007824, 0.0), (0.1512, -0.0077, 0.0), (0.1513, -0.007456, 0.0), (0.1514, -0.007221, 0.0), (0.1515, -0.006999, 0.0), (0.1516, -0.006792, 0.0), (0.1517, -0.006695, 0.0), (0.1518, -0.006603, 0.0), (0.1519, -0.006517, 0.0), (0.152, -0.006438, 0.0), (0.1522, -0.0063, 0.0), (0.1524, -0.00619, 0.0), (0.1526, -0.006111, 0.0), (0.1529, -0.006062, 0.0), (0.153, -0.00605, 0.0), (0.1531, -0.006045, 0.0), (0.1533, -0.00605, 0.0), (0.1534, -0.006062, 0.0), (0.1536, -0.006111, 0.0), (0.1539, -0.00619, 0.0), (0.1541, -0.0063, 0.0), (0.1543, -0.006438, 0.0), (0.1544, -0.006517, 0.0), (0.1545, -0.006603, 0.0), (0.1546, -0.006695, 0.0), (0.1546, -0.006792, 0.0), (0.1548, -0.006999, 0.0), (0.1549, -0.007221, 0.0), (0.155, -0.007456, 0.0), (0.155, -0.0077, 0.0), (0.155, -0.007824, 0.0), (0.155, -0.00795, 0.0), (0.155, -0.008075, 0.0), (0.155, -0.008321, 0.0), (0.1549, -0.008559, 0.0), (0.1548, -0.008785, 0.0), (0.1547, -0.008998, 0.0), (0.1546, -0.009194, 0.0), (0.1545, -0.009285, 0.0), (0.1544, -0.00937, 0.0), (0.1542, -0.009521, 0.0), (0.154, -0.009643, 0.0), (0.1537, -0.009737, 0.0), (0.1535, -0.009801, 0.0), (0.1846, -0.01786, 0.003175), (0.1632, -0.01544, 0.003175), (0.02561, -0.0004353, 0.003175), (0.02545, -0.0005605, 0.003175), (0.0004562, -0.01831, 0.003175), (0.1606, -0.00063, 0.003175), (0.1601, -0.0003158, 0.003175), (0.1603, -0.0003795, 0.003175), (0.1607, -0.0007312, 0.003175), (0.1854, -0.01894, 0.003175), (0.01774, -0.01763, 0.003175), (0.0184, -0.01757, 0.003175), (0.01904, -0.01746, 0.003175), (0.01967, -0.01729, 0.003175), (0.02028, -0.01707, 0.003175), (0.02088, -0.01679, 0.003175), (0.02145, -0.01646, 0.003175), (0.02198, -0.01609, 0.003175), (0.02248, -0.01566, 0.003175), (0.02295, -0.0152, 0.003175), (0.02337, -0.0147, 0.003175), (0.185, -0.01811, 0.003175), (0.1848, -0.01793, 0.003175), (0.001605, -0.01764, 0.003175), (0.000732, -0.01801, 0.003175), (0.0009565, -0.01785, 0.003175), (0.0002275, -0.01881, 0.003175), (0.0005393, -0.0182, 0.003175), (0.001078, -0.01779, 0.003175), (0.001205, -0.01773, 0.003175), (0.001336, -0.01769, 0.003175), (0.001469, -0.01766, 0.003175), (0.1854, -0.01881, 0.003175), (0.1853, -0.01868, 0.003175), (0.1611, -0.009709, 0.003175), (0.161, -0.001608, 0.003175), (0.1611, -0.01063, 0.003175), (0.1615, -0.01255, 0.003175), (0.1616, -0.01301, 0.003175), (0.1611, -0.01112, 0.003175), (0.1612, -0.01161, 0.003175), (0.1613, -0.01208, 0.003175), (0.1618, -0.01345, 0.003175), (0.1621, -0.01388, 0.003175), (0.168, -0.01763, 0.003175), (0.1841, -0.01767, 0.003175), (0.02474, -0.01176, 0.003175), (0.0006314, -0.0181, 0.003175), (0.02457, -0.01239, 0.003175), (0.02435, -0.013, 0.003175), (0.02407, -0.01359, 0.003175), (0.02374, -0.01416, 0.003175), (0.0008406, -0.01792, 0.003175), (0.0003197, -0.01855, 0.003175), (0.0003827, -0.01843, 0.003175), (0.1844, -0.01774, 0.003175), (0.1831, -0.1334, 0.003175), (0.185, -0.1325, 0.003175), (0.1854, -0.1004, 0.003175), (0.1853, -0.1319, 0.003175), (0.1839, -0.1333, 0.003175), (0.1792, -0.1335, 0.003175), (0.1835, -0.1334, 0.003175), (0.1854, -0.1316, 0.003175), (0.1854, -0.02926, 0.003175), (0.1852, -0.1323, 0.003175), (0.1848, -0.1328, 0.003175), (0.1827, -0.1335, 0.003175), (0.1845, -0.133, 0.003175), (0.1854, -0.1312, 0.003175), (0.1854, -0.01922, 0.003175), (0.1854, -0.1104, 0.003175), (0.1842, -0.1331, 0.003175), (0.1845, -0.01779, 0.003175), (0.02518, -0.00087, 0.003175), (0.0253, -0.0007069, 0.003175), (0.02508, -0.001047, 0.003175), (0.025, -0.001235, 0.003175), (0.02494, -0.001432, 0.003175), (0.02485, -0.01111, 0.003175), (0.02491, -0.01046, 0.003175), (0.02491, -0.006711, 0.003175), (0.02492, -0.001635, 0.003175), (0.0001909, -0.1319, 0.003175), (0.0002679, -0.01868, 0.003175), (0.1854, -0.01908, 0.003175), (0.1851, -0.01821, 0.003175), (0.161, -0.001337, 0.003175), (0.1609, -0.001079, 0.003175), (0.1608, -0.0008404, 0.003175), (0.1608, -0.0009568, 0.003175), (0.161, -0.001207, 0.003175), (0.161, -0.001472, 0.003175), (0.1604, -0.0004536, 0.003175), (0.1599, -0.0002223, 0.003175), (0.02638, -0.0001732, 0.003175), (0.16, -0.0002634, 0.003175), (0.1605, -0.0005373, 0.003175), (0.184, -0.01765, 0.003175), (0.1849, -0.01801, 0.003175), (0.1843, -0.0177, 0.003175), (0.1629, -0.01508, 0.003175), (0.1626, -0.0147, 0.003175), (0.1623, -0.0143, 0.003175), (0.1676, -0.01758, 0.003175), (0.1596, -0.000175, 0.003175), (0.02617, -0.0002009, 0.003175), (0.02598, -0.0002545, 0.003175), (0.02579, -0.000333, 0.003175), (0.0002253, -0.1322, 0.003175), (0.1598, -0.0001928, 0.003175), (0.1671, -0.0175, 0.003175), (0.1666, -0.01739, 0.003175), (0.1661, -0.01724, 0.003175), (0.1657, -0.01707, 0.003175), (0.1652, -0.01687, 0.003175), (0.1648, -0.01664, 0.003175), (0.1644, -0.01638, 0.003175), (0.164, -0.01609, 0.003175), (0.1636, -0.01578, 0.003175), (0.0001986, -0.01894, 0.003175), (0.0001815, -0.01908, 0.003175), (0.1851, -0.01832, 0.003175), (0.1852, -0.01843, 0.003175), (0.1853, -0.01855, 0.003175), (0.0002924, -0.1325, 0.003175), (0.000403, -0.1328, 0.003175), (0.000568, -0.133, 0.003175), (0.0007982, -0.1331, 0.003175), (0.001105, -0.1333, 0.003175), (0.001498, -0.1334, 0.003175), (0.001989, -0.1334, 0.003175), (0.002589, -0.1335, 0.003175), (0.006269, -0.1335, 0.003175), (0.007298, -0.1336, 0.003175), (0.008288, -0.1338, 0.003175), (0.009231, -0.1342, 0.003175), (0.01012, -0.1347, 0.003175), (0.01095, -0.1353, 0.003175), (0.01171, -0.136, 0.003175), (0.01239, -0.1368, 0.003175), (0.01299, -0.1377, 0.003175), (0.01349, -0.1386, 0.003175), (0.0139, -0.1396, 0.003175), (0.0142, -0.1406, 0.003175), (0.01438, -0.1416, 0.003175), (0.1709, -0.1416, 0.003175), (0.1711, -0.1406, 0.003175), (0.1714, -0.1395, 0.003175), (0.1718, -0.1386, 0.003175), (0.1723, -0.1376, 0.003175), (0.1729, -0.1368, 0.003175), (0.1736, -0.136, 0.003175), (0.1744, -0.1353, 0.003175), (0.1752, -0.1347, 0.003175), (0.1761, -0.1342, 0.003175), (0.1771, -0.1338, 0.003175), (0.1781, -0.1336, 0.003175), (0.1806, -0.02405, 0.003175), (0.1807, -0.02406, 0.003175), (0.1808, -0.02407, 0.003175), (0.1811, -0.02412, 0.003175), (0.1813, -0.0242, 0.003175), (0.1815, -0.02431, 0.003175), (0.1817, -0.02444, 0.003175), (0.1818, -0.02452, 0.003175), (0.1819, -0.02461, 0.003175), (0.182, -0.0247, 0.003175), (0.1821, -0.0248, 0.003175), (0.1822, -0.025, 0.003175), (0.1823, -0.02523, 0.003175), (0.1824, -0.02546, 0.003175), (0.1825, -0.02571, 0.003175), (0.1825, -0.02583, 0.003175), (0.1825, -0.02596, 0.003175), (0.1825, -0.02608, 0.003175), (0.1825, -0.02621, 0.003175), (0.1824, -0.02645, 0.003175), (0.1823, -0.02668, 0.003175), (0.1822, -0.02691, 0.003175), (0.1821, -0.02711, 0.003175), (0.182, -0.02721, 0.003175), (0.1819, -0.0273, 0.003175), (0.1818, -0.02739, 0.003175), (0.1817, -0.02747, 0.003175), (0.1815, -0.02761, 0.003175), (0.1813, -0.02772, 0.003175), (0.1811, -0.0278, 0.003175), (0.1808, -0.02784, 0.003175), (0.1807, -0.02786, 0.003175), (0.1806, -0.02786, 0.003175), (0.1804, -0.02786, 0.003175), (0.1803, -0.02784, 0.003175), (0.1801, -0.0278, 0.003175), (0.1798, -0.02772, 0.003175), (0.1796, -0.02761, 0.003175), (0.1794, -0.02747, 0.003175), (0.1793, -0.02739, 0.003175), (0.1792, -0.0273, 0.003175), (0.1791, -0.02721, 0.003175), (0.1791, -0.02711, 0.003175), (0.1789, -0.02691, 0.003175), (0.1788, -0.02668, 0.003175), (0.1787, -0.02645, 0.003175), (0.1787, -0.02621, 0.003175), (0.1787, -0.02608, 0.003175), (0.1787, -0.02596, 0.003175), (0.1787, -0.02579, 0.003175), (0.1787, -0.02562, 0.003175), (0.1787, -0.02546, 0.003175), (0.1788, -0.0253, 0.003175), (0.1788, -0.02515, 0.003175), (0.1789, -0.025, 0.003175), (0.179, -0.02486, 0.003175), (0.1791, -0.02473, 0.003175), (0.1792, -0.0246, 0.003175), (0.1793, -0.02449, 0.003175), (0.1795, -0.02439, 0.003175), (0.1796, -0.0243, 0.003175), (0.1798, -0.02422, 0.003175), (0.1799, -0.02415, 0.003175), (0.1801, -0.0241, 0.003175), (0.1802, -0.02406, 0.003175), (0.1804, -0.02404, 0.003175), (0.1806, -0.1016, 0.003175), (0.1807, -0.1016, 0.003175), (0.1808, -0.1016, 0.003175), (0.1811, -0.1017, 0.003175), (0.1813, -0.1018, 0.003175), (0.1815, -0.1019, 0.003175), (0.1817, -0.102, 0.003175), (0.1818, -0.1021, 0.003175), (0.1819, -0.1022, 0.003175), (0.182, -0.1023, 0.003175), (0.1821, -0.1024, 0.003175), (0.1822, -0.1026, 0.003175), (0.1823, -0.1028, 0.003175), (0.1824, -0.103, 0.003175), (0.1825, -0.1033, 0.003175), (0.1825, -0.1034, 0.003175), (0.1825, -0.1035, 0.003175), (0.1825, -0.1037, 0.003175), (0.1825, -0.1038, 0.003175), (0.1824, -0.104, 0.003175), (0.1823, -0.1043, 0.003175), (0.1822, -0.1045, 0.003175), (0.1821, -0.1047, 0.003175), (0.182, -0.1048, 0.003175), (0.1819, -0.1049, 0.003175), (0.1818, -0.105, 0.003175), (0.1817, -0.105, 0.003175), (0.1815, -0.1052, 0.003175), (0.1813, -0.1053, 0.003175), (0.1811, -0.1054, 0.003175), (0.1808, -0.1054, 0.003175), (0.1807, -0.1054, 0.003175), (0.1806, -0.1054, 0.003175), (0.1804, -0.1054, 0.003175), (0.1803, -0.1054, 0.003175), (0.1801, -0.1054, 0.003175), (0.1798, -0.1053, 0.003175), (0.1796, -0.1052, 0.003175), (0.1794, -0.105, 0.003175), (0.1793, -0.105, 0.003175), (0.1792, -0.1049, 0.003175), (0.1791, -0.1048, 0.003175), (0.1791, -0.1047, 0.003175), (0.1789, -0.1045, 0.003175), (0.1788, -0.1043, 0.003175), (0.1787, -0.104, 0.003175), (0.1787, -0.1038, 0.003175), (0.1787, -0.1037, 0.003175), (0.1787, -0.1035, 0.003175), (0.1787, -0.1034, 0.003175), (0.1787, -0.1032, 0.003175), (0.1787, -0.103, 0.003175), (0.1788, -0.1029, 0.003175), (0.1788, -0.1027, 0.003175), (0.1789, -0.1026, 0.003175), (0.179, -0.1024, 0.003175), (0.1791, -0.1023, 0.003175), (0.1792, -0.1022, 0.003175), (0.1793, -0.1021, 0.003175), (0.1795, -0.102, 0.003175), (0.1796, -0.1019, 0.003175), (0.1798, -0.1018, 0.003175), (0.1799, -0.1017, 0.003175), (0.1801, -0.1017, 0.003175), (0.1802, -0.1016, 0.003175), (0.1804, -0.1016, 0.003175), (0.005313, -0.1054, 0.003175), (0.005187, -0.1054, 0.003175), (0.005062, -0.1054, 0.003175), (0.004818, -0.1054, 0.003175), (0.004584, -0.1053, 0.003175), (0.004362, -0.1052, 0.003175), (0.004155, -0.105, 0.003175), (0.004058, -0.1049, 0.003175), (0.003966, -0.1049, 0.003175), (0.00388, -0.1048, 0.003175), (0.0038, -0.1047, 0.003175), (0.003662, -0.1045, 0.003175), (0.003553, -0.1042, 0.003175), (0.003473, -0.104, 0.003175), (0.003424, -0.1038, 0.003175), (0.003412, -0.1036, 0.003175), (0.003408, -0.1035, 0.003175), (0.003412, -0.1034, 0.003175), (0.003424, -0.1033, 0.003175), (0.003473, -0.103, 0.003175), (0.003553, -0.1028, 0.003175), (0.003662, -0.1026, 0.003175), (0.0038, -0.1024, 0.003175), (0.00388, -0.1023, 0.003175), (0.003966, -0.1022, 0.003175), (0.004058, -0.1021, 0.003175), (0.004155, -0.102, 0.003175), (0.004362, -0.1019, 0.003175), (0.004584, -0.1018, 0.003175), (0.004818, -0.1017, 0.003175), (0.005062, -0.1016, 0.003175), (0.005187, -0.1016, 0.003175), (0.005313, -0.1016, 0.003175), (0.005439, -0.1016, 0.003175), (0.005563, -0.1016, 0.003175), (0.005807, -0.1017, 0.003175), (0.006042, -0.1018, 0.003175), (0.006264, -0.1019, 0.003175), (0.006471, -0.102, 0.003175), (0.006568, -0.1021, 0.003175), (0.00666, -0.1022, 0.003175), (0.006746, -0.1023, 0.003175), (0.006825, -0.1024, 0.003175), (0.006963, -0.1026, 0.003175), (0.007073, -0.1028, 0.003175), (0.007153, -0.103, 0.003175), (0.007201, -0.1033, 0.003175), (0.007214, -0.1034, 0.003175), (0.007218, -0.1035, 0.003175), (0.007214, -0.1036, 0.003175), (0.007201, -0.1038, 0.003175), (0.007153, -0.104, 0.003175), (0.007073, -0.1042, 0.003175), (0.006963, -0.1045, 0.003175), (0.006825, -0.1047, 0.003175), (0.006746, -0.1048, 0.003175), (0.00666, -0.1049, 0.003175), (0.006568, -0.1049, 0.003175), (0.006471, -0.105, 0.003175), (0.006264, -0.1052, 0.003175), (0.006042, -0.1053, 0.003175), (0.005807, -0.1054, 0.003175), (0.005563, -0.1054, 0.003175), (0.005439, -0.1054, 0.003175), (0.005313, -0.02784, 0.003175), (0.005187, -0.02784, 0.003175), (0.005062, -0.02783, 0.003175), (0.004818, -0.02778, 0.003175), (0.004584, -0.0277, 0.003175), (0.004362, -0.02759, 0.003175), (0.004155, -0.02745, 0.003175), (0.004058, -0.02737, 0.003175), (0.003966, -0.02728, 0.003175), (0.00388, -0.02719, 0.003175), (0.0038, -0.0271, 0.003175), (0.003662, -0.02689, 0.003175), (0.003553, -0.02667, 0.003175), (0.003473, -0.02643, 0.003175), (0.003424, -0.02619, 0.003175), (0.003412, -0.02606, 0.003175), (0.003408, -0.02594, 0.003175), (0.003412, -0.02581, 0.003175), (0.003424, -0.02569, 0.003175), (0.003473, -0.02544, 0.003175), (0.003553, -0.02521, 0.003175), (0.003662, -0.02499, 0.003175), (0.0038, -0.02478, 0.003175), (0.00388, -0.02468, 0.003175), (0.003966, -0.02459, 0.003175), (0.004058, -0.02451, 0.003175), (0.004155, -0.02443, 0.003175), (0.004362, -0.02429, 0.003175), (0.004584, -0.02418, 0.003175), (0.004818, -0.0241, 0.003175), (0.005062, -0.02405, 0.003175), (0.005187, -0.02404, 0.003175), (0.005313, -0.02403, 0.003175), (0.005439, -0.02404, 0.003175), (0.005563, -0.02405, 0.003175), (0.005807, -0.0241, 0.003175), (0.006042, -0.02418, 0.003175), (0.006264, -0.02429, 0.003175), (0.006471, -0.02443, 0.003175), (0.006568, -0.02451, 0.003175), (0.00666, -0.02459, 0.003175), (0.006746, -0.02468, 0.003175), (0.006825, -0.02478, 0.003175), (0.006963, -0.02499, 0.003175), (0.007073, -0.02521, 0.003175), (0.007153, -0.02544, 0.003175), (0.007201, -0.02569, 0.003175), (0.007214, -0.02581, 0.003175), (0.007218, -0.02594, 0.003175), (0.007214, -0.02606, 0.003175), (0.007201, -0.02619, 0.003175), (0.007153, -0.02643, 0.003175), (0.007073, -0.02667, 0.003175), (0.006963, -0.02689, 0.003175), (0.006825, -0.0271, 0.003175), (0.006746, -0.02719, 0.003175), (0.00666, -0.02728, 0.003175), (0.006568, -0.02737, 0.003175), (0.006471, -0.02745, 0.003175), (0.006264, -0.02759, 0.003175), (0.006042, -0.0277, 0.003175), (0.005807, -0.02778, 0.003175), (0.005563, -0.02783, 0.003175), (0.005439, -0.02784, 0.003175), (0.03318, -0.009855, 0.003175), (0.03306, -0.00985, 0.003175), (0.03293, -0.009838, 0.003175), (0.03269, -0.009789, 0.003175), (0.03245, -0.00971, 0.003175), (0.03223, -0.0096, 0.003175), (0.03202, -0.009462, 0.003175), (0.03193, -0.009383, 0.003175), (0.03184, -0.009297, 0.003175), (0.03175, -0.009205, 0.003175), (0.03167, -0.009108, 0.003175), (0.03153, -0.008901, 0.003175), (0.03142, -0.008679, 0.003175), (0.03134, -0.008444, 0.003175), (0.03129, -0.0082, 0.003175), (0.03128, -0.008076, 0.003175), (0.03128, -0.00795, 0.003175), (0.03128, -0.007824, 0.003175), (0.03129, -0.0077, 0.003175), (0.03134, -0.007456, 0.003175), (0.03142, -0.007221, 0.003175), (0.03153, -0.006999, 0.003175), (0.03167, -0.006792, 0.003175), (0.03175, -0.006695, 0.003175), (0.03184, -0.006603, 0.003175), (0.03193, -0.006517, 0.003175), (0.03202, -0.006438, 0.003175), (0.03223, -0.0063, 0.003175), (0.03245, -0.00619, 0.003175), (0.03269, -0.006111, 0.003175), (0.03293, -0.006062, 0.003175), (0.03306, -0.00605, 0.003175), (0.03318, -0.006045, 0.003175), (0.03331, -0.00605, 0.003175), (0.03343, -0.006062, 0.003175), (0.03368, -0.006111, 0.003175), (0.03391, -0.00619, 0.003175), (0.03413, -0.0063, 0.003175), (0.03434, -0.006438, 0.003175), (0.03444, -0.006517, 0.003175), (0.03453, -0.006603, 0.003175), (0.03462, -0.006695, 0.003175), (0.0347, -0.006792, 0.003175), (0.03483, -0.006999, 0.003175), (0.03494, -0.007221, 0.003175), (0.03502, -0.007456, 0.003175), (0.03507, -0.0077, 0.003175), (0.03508, -0.007824, 0.003175), (0.03509, -0.00795, 0.003175), (0.03508, -0.008075, 0.003175), (0.03505, -0.008321, 0.003175), (0.03498, -0.008559, 0.003175), (0.03489, -0.008785, 0.003175), (0.03476, -0.008998, 0.003175), (0.03461, -0.009194, 0.003175), (0.03452, -0.009285, 0.003175), (0.03443, -0.00937, 0.003175), (0.03423, -0.009521, 0.003175), (0.03402, -0.009643, 0.003175), (0.03379, -0.009737, 0.003175), (0.03355, -0.009801, 0.003175), (0.09316, -0.009855, 0.003175), (0.09303, -0.00985, 0.003175), (0.0929, -0.009838, 0.003175), (0.09266, -0.009789, 0.003175), (0.09243, -0.00971, 0.003175), (0.0922, -0.0096, 0.003175), (0.092, -0.009462, 0.003175), (0.0919, -0.009383, 0.003175), (0.09181, -0.009297, 0.003175), (0.09172, -0.009205, 0.003175), (0.09164, -0.009108, 0.003175), (0.0915, -0.008901, 0.003175), (0.0914, -0.008679, 0.003175), (0.09132, -0.008444, 0.003175), (0.09127, -0.0082, 0.003175), (0.09125, -0.008076, 0.003175), (0.09125, -0.00795, 0.003175), (0.09125, -0.007824, 0.003175), (0.09127, -0.0077, 0.003175), (0.09132, -0.007456, 0.003175), (0.0914, -0.007221, 0.003175), (0.0915, -0.006999, 0.003175), (0.09164, -0.006792, 0.003175), (0.09172, -0.006695, 0.003175), (0.09181, -0.006603, 0.003175), (0.0919, -0.006517, 0.003175), (0.092, -0.006438, 0.003175), (0.0922, -0.0063, 0.003175), (0.09243, -0.00619, 0.003175), (0.09266, -0.006111, 0.003175), (0.0929, -0.006062, 0.003175), (0.09303, -0.00605, 0.003175), (0.09316, -0.006045, 0.003175), (0.09328, -0.00605, 0.003175), (0.09341, -0.006062, 0.003175), (0.09365, -0.006111, 0.003175), (0.09388, -0.00619, 0.003175), (0.09411, -0.0063, 0.003175), (0.09431, -0.006438, 0.003175), (0.09441, -0.006517, 0.003175), (0.0945, -0.006603, 0.003175), (0.09459, -0.006695, 0.003175), (0.09467, -0.006792, 0.003175), (0.09481, -0.006999, 0.003175), (0.09492, -0.007221, 0.003175), (0.095, -0.007456, 0.003175), (0.09504, -0.0077, 0.003175), (0.09506, -0.007824, 0.003175), (0.09506, -0.00795, 0.003175), (0.09506, -0.008075, 0.003175), (0.09502, -0.008321, 0.003175), (0.09495, -0.008559, 0.003175), (0.09486, -0.008785, 0.003175), (0.09473, -0.008998, 0.003175), (0.09458, -0.009194, 0.003175), (0.0945, -0.009285, 0.003175), (0.0944, -0.00937, 0.003175), (0.09421, -0.009521, 0.003175), (0.09399, -0.009643, 0.003175), (0.09376, -0.009737, 0.003175), (0.09353, -0.009801, 0.003175), (0.1531, -0.009855, 0.003175), (0.153, -0.00985, 0.003175), (0.1529, -0.009838, 0.003175), (0.1526, -0.009789, 0.003175), (0.1524, -0.00971, 0.003175), (0.1522, -0.0096, 0.003175), (0.152, -0.009462, 0.003175), (0.1519, -0.009383, 0.003175), (0.1518, -0.009297, 0.003175), (0.1517, -0.009205, 0.003175), (0.1516, -0.009108, 0.003175), (0.1515, -0.008901, 0.003175), (0.1514, -0.008679, 0.003175), (0.1513, -0.008444, 0.003175), (0.1512, -0.0082, 0.003175), (0.1512, -0.008076, 0.003175), (0.1512, -0.00795, 0.003175), (0.1512, -0.007824, 0.003175), (0.1512, -0.0077, 0.003175), (0.1513, -0.007456, 0.003175), (0.1514, -0.007221, 0.003175), (0.1515, -0.006999, 0.003175), (0.1516, -0.006792, 0.003175), (0.1517, -0.006695, 0.003175), (0.1518, -0.006603, 0.003175), (0.1519, -0.006517, 0.003175), (0.152, -0.006438, 0.003175), (0.1522, -0.0063, 0.003175), (0.1524, -0.00619, 0.003175), (0.1526, -0.006111, 0.003175), (0.1529, -0.006062, 0.003175), (0.153, -0.00605, 0.003175), (0.1531, -0.006045, 0.003175), (0.1533, -0.00605, 0.003175), (0.1534, -0.006062, 0.003175), (0.1536, -0.006111, 0.003175), (0.1539, -0.00619, 0.003175), (0.1541, -0.0063, 0.003175), (0.1543, -0.006438, 0.003175), (0.1544, -0.006517, 0.003175), (0.1545, -0.006603, 0.003175), (0.1546, -0.006695, 0.003175), (0.1546, -0.006792, 0.003175), (0.1548, -0.006999, 0.003175), (0.1549, -0.007221, 0.003175), (0.155, -0.007456, 0.003175), (0.155, -0.0077, 0.003175), (0.155, -0.007824, 0.003175), (0.155, -0.00795, 0.003175), (0.155, -0.008075, 0.003175), (0.155, -0.008321, 0.003175), (0.1549, -0.008559, 0.003175), (0.1548, -0.008785, 0.003175), (0.1547, -0.008998, 0.003175), (0.1546, -0.009194, 0.003175), (0.1545, -0.009285, 0.003175), (0.1544, -0.00937, 0.003175), (0.1542, -0.009521, 0.003175), (0.154, -0.009643, 0.003175), (0.1537, -0.009737, 0.003175), (0.1535, -0.009801, 0.003175)], [], [(406, 407, 886, 885), (34, 35, 222, 55), (290, 291, 770, 769), (91, 92, 215, 110), (637, 638, 1116, 1115), (595, 596, 1075, 1074), (94, 95, 211, 214), (335, 336, 815, 814), (490, 491, 970, 969), (513, 514, 993, 992), (609, 610, 1088, 1087), (208, 223, 189, 267), (368, 369, 848, 847), (366, 367, 846, 845), (367, 368, 847, 846), (702, 703, 1180, 1179), (339, 340, 819, 818), (347, 348, 827, 826), (600, 540, 1019, 1079), (147, 163, 1267, 1259), (100, 99, 98, 97, 96, 95, 94, 93, 92, 91, 80, 720, 719, 718, 717, 716, 715, 714, 713, 712, 711, 710, 709, 708, 707, 706, 705, 704, 703, 702, 701, 700, 699, 698, 697, 696, 572, 571, 570, 569, 568, 567, 566, 565, 564, 139, 131, 130, 129, 128, 127, 126, 125, 124, 123, 122, 121, 120, 107, 106, 105, 104, 103, 102, 101), (417, 418, 897, 896), (471, 472, 951, 950), (1118, 1119, 1720, 1719), (544, 545, 1024, 1023), (127, 128, 182, 180), (521, 522, 1001, 1000), (176, 178, 44, 45), (313, 314, 793, 792), (701, 702, 1179, 1178), (215, 210, 1289, 1294), (8, 9, 147, 165), (652, 653, 1131, 1130), (515, 516, 995, 994), (645, 646, 1124, 1123), (396, 397, 876, 875), (440, 441, 920, 919), (428, 429, 908, 907), (496, 497, 976, 975), (558, 559, 1038, 1037), (566, 567, 1046, 1045), (449, 450, 929, 928), (709, 710, 1187, 1186), (311, 312, 791, 790), (663, 601, 1324, 1325), (995, 996, 1597, 1596), (361, 362, 841, 840), (855, 856, 1457, 1456), (1185, 1186, 1787, 1786), (634, 635, 1113, 1112), (315, 316, 795, 794), (376, 377, 856, 855), (30, 31, 663, 725), (641, 642, 1120, 1119), (387, 388, 867, 866), (73, 74, 112, 113), (509, 510, 989, 988), (634, 572, 696), (474, 475, 954, 953), (369, 370, 849, 848), (370, 371, 850, 849), (614, 615, 1093, 1092), (198, 199, 82, 140), (965, 966, 1567, 1566), (598, 599, 1078, 1077), (556, 557, 1036, 1035), (193, 194, 88, 89), (580, 581, 1060, 1059), (527, 528, 1007, 1006), (691, 692, 1169, 1168), (99, 100, 220, 20), (569, 570, 1049, 1048), (1085, 1086, 1687, 1686), (357, 358, 837, 836), (244, 245, 735, 734), (279, 0, 155, 758), (101, 102, 22, 216), (7, 8, 165, 169), (700, 701, 1178, 1177), (397, 398, 877, 876), (682, 683, 1160, 1159), (670, 671, 1148, 1147), (540, 541, 1020, 1019), (451, 452, 931, 930), (546, 547, 1026, 1025), (448, 449, 928, 927), (60, 61, 260, 259), (298, 299, 778, 777), (31, 32, 601, 663), (364, 365, 844, 843), (469, 470, 949, 948), (1065, 1066, 1667, 1666), (605, 606, 1084, 1083), (380, 381, 860, 859), (59, 60, 259, 258), (674, 675, 1152, 1151), (714, 715, 1192, 1191), (28, 29, 108, 90), (329, 330, 809, 808), (294, 295, 774, 773), (525, 526, 1005, 1004), (980, 981, 1582, 1581), (310, 311, 790, 789), (229, 230, 731, 730), (548, 549, 1028, 1027), (345, 280, 759, 824), (432, 433, 912, 911), (438, 439, 918, 917), (675, 676, 1153, 1152), (628, 629, 1107, 1106), (1, 179, 1275, 1202), (408, 409, 888, 887), (717, 718, 1195, 1194), (27, 28, 90, 43), (681, 682, 1159, 1158), (583, 584, 1063, 1062), (771, 772, 1373, 1372), (121, 122, 240, 239), (690, 691, 1168, 1167), (355, 356, 835, 834), (647, 648, 1126, 1125), (131, 139, 187, 188), (152, 154, 137, 136), (385, 386, 865, 864), (256, 268, 747, 746), (632, 633, 1111, 1110), (251, 252, 742, 741), (502, 503, 982, 981), (196, 197, 83, 86), (494, 495, 974, 973), (526, 527, 1006, 1005), (231, 232, 733, 732), (230, 231, 732, 731), (586, 587, 1066, 1065), (439, 440, 919, 918), (503, 504, 983, 982), (97, 98, 23, 212), (216, 22, 1209, 1295), (593, 594, 1073, 1072), (956, 957, 1558, 1557), (603, 604, 1082, 1081), (949, 950, 1551, 1550), (66, 67, 14, 265), (403, 404, 883, 882), (903, 904, 1505, 1504), (195, 196, 86, 87), (86, 83, 1227, 1230), (384, 385, 864, 863), (123, 124, 15, 241), (591, 592, 1071, 1070), (3, 4, 157, 145), (686, 687, 1164, 1163), (571, 572, 1051, 1050), (353, 354, 833, 832), (697, 698, 1175, 1174), (306, 307, 786, 785), (633, 634, 1112, 1111), (455, 456, 935, 934), (658, 659, 1137, 1136), (1028, 1029, 1630, 1629), (568, 569, 1048, 1047), (615, 616, 1094, 1093), (585, 586, 1065, 1064), (89, 88, 1232, 1233), (534, 535, 1014, 1013), (130, 131, 188, 184), (644, 645, 1123, 1122), (192, 193, 89, 81), (307, 308, 787, 786), (365, 366, 845, 844), (543, 544, 1023, 1022), (65, 66, 265, 264), (639, 640, 1118, 1117), (40, 41, 132, 233), (404, 405, 884, 883), (291, 292, 771, 770), (464, 465, 944, 943), (321, 322, 801, 800), (75, 76, 115, 116), (453, 454, 933, 932), (90, 108, 1235, 1234), (447, 448, 927, 926), (228, 229, 730, 729), (659, 660, 1138, 1137), (746, 747, 1348, 1347), (973, 974, 1575, 1574), (98, 99, 20, 23), (107, 120, 218, 238), (37, 38, 179, 1), (446, 447, 926, 925), (1100, 1101, 1702, 1701), (246, 247, 737, 736), (520, 521, 1000, 999), (666, 667, 1144, 1143), (413, 414, 893, 892), (560, 561, 1040, 1039), (269, 270, 749, 748), (389, 390, 869, 868), (172, 174, 46, 47), (561, 562, 1041, 1040), (334, 335, 814, 813), (225, 226, 727, 726), (477, 478, 957, 956), (362, 363, 842, 841), (204, 205, 190, 141), (411, 346, 825, 890), (274, 275, 754, 753), (41, 42, 221, 132), (491, 492, 971, 970), (4, 5, 153, 157), (360, 361, 840, 839), (457, 458, 937, 936), (596, 597, 1076, 1075), (444, 445, 924, 923), (672, 673, 1150, 1149), (420, 421, 900, 899), (232, 244, 734, 733), (160, 162, 52, 53), (162, 164, 51, 52), (324, 325, 804, 803), (616, 617, 1095, 1094), (618, 619, 1097, 1096), (314, 315, 794, 793), (2, 3, 145, 167), (266, 267, 1323, 1322), (485, 486, 965, 964), (410, 411, 890, 889), (74, 75, 116, 112), (1150, 1151, 1752, 1751), (493, 494, 973, 972), (611, 612, 1090, 1089), (484, 485, 964, 963), (382, 383, 862, 861), (869, 870, 1471, 1470), (93, 94, 214, 210), (657, 658, 1136, 1135), (1058, 1059, 1660, 1659), (1166, 1167, 1768, 1767), (437, 438, 917, 916), (832, 833, 1434, 1433), (63, 64, 263, 262), (358, 359, 838, 837), (377, 378, 857, 856), (694, 695, 1172, 1171), (442, 443, 922, 921), (625, 626, 1104, 1103), (18, 24, 161, 149), (430, 431, 910, 909), (693, 694, 1171, 1170), (476, 477, 956, 955), (0, 2, 167, 155), (695, 696, 1173, 1172), (511, 512, 991, 990), (104, 105, 217, 219), (470, 471, 950, 949), (510, 511, 990, 989), (565, 566, 1045, 1044), (346, 347, 826, 825), (482, 483, 962, 961), (466, 467, 946, 945), (72, 73, 113, 117), (308, 309, 788, 787), (70, 71, 118, 236), (608, 609, 1087, 1086), (61, 62, 261, 260), (607, 608, 1086, 1085), (498, 499, 978, 977), (488, 489, 968, 967), (722, 723, 1200, 1199), (349, 350, 829, 828), (282, 283, 762, 761), (545, 546, 1025, 1024), (24, 294, 293, 292, 291, 290, 289, 288, 287, 286, 285, 284, 283, 282, 25), (120, 121, 239, 218), (590, 591, 1070, 1069), (1152, 1153, 1754, 1753), (671, 672, 1149, 1148), (612, 613, 1091, 1090), (642, 643, 1121, 1120), (280, 281, 760, 759), (715, 716, 1193, 1192), (687, 688, 1165, 1164), (542, 543, 1022, 1021), (375, 376, 855, 854), (395, 396, 875, 874), (293, 294, 773, 772), (95, 96, 213, 211), (707, 708, 1185, 1184), (249, 250, 740, 739), (424, 425, 904, 903), (554, 555, 1034, 1033), (227, 228, 729, 728), (1112, 1113, 1714, 1713), (563, 564, 1043, 1042), (150, 152, 136, 135), (33, 34, 55, 209), (624, 625, 1103, 1102), (374, 375, 854, 853), (880, 881, 1482, 1481), (170, 172, 47, 48), (610, 611, 1089, 1088), (737, 738, 1339, 1338), (1095, 1096, 1697, 1696), (319, 320, 799, 798), (354, 355, 834, 833), (344, 345, 824, 823), (431, 432, 911, 910), (340, 341, 820, 819), (391, 392, 871, 870), (102, 103, 21, 22), (656, 657, 1135, 1134), (706, 707, 1184, 1183), (285, 286, 765, 764), (36, 37, 1, 79), (423, 424, 903, 902), (42, 56, 119, 221), (158, 160, 53, 54), (458, 459, 938, 937), (425, 426, 905, 904), (654, 655, 1133, 1132), (465, 466, 945, 944), (205, 206, 84, 190), (576, 577, 1056, 1055), (1201, 1141, 1742, 1802), (276, 277, 756, 755), (768, 769, 1370, 1369), (253, 254, 744, 743), (923, 924, 1525, 1524), (136, 137, 1252, 1251), (501, 502, 981, 980), (819, 820, 1421, 1420), (333, 334, 813, 812), (976, 977, 1578, 1577), (1175, 1176, 1777, 1776), (1097, 1098, 1699, 1698), (981, 982, 1583, 1582), (1143, 1144, 1745, 1744), (281, 282, 761, 760), (1030, 1031, 1632, 1631), (153, 177, 1274, 1262), (78, 80, 109, 111), (497, 498, 977, 976), (10, 11, 151, 163), (394, 395, 874, 873), (500, 501, 980, 979), (273, 274, 753, 752), (106, 107, 238, 243), (533, 534, 1013, 1012), (1042, 1043, 1644, 1643), (574, 575, 1054, 1053), (297, 298, 777, 776), (667, 668, 1145, 1144), (1132, 1133, 1734, 1733), (174, 176, 45, 46), (421, 422, 901, 900), (853, 854, 1455, 1454), (483, 484, 963, 962), (164, 166, 50, 51), (223, 224, 242, 189), (226, 227, 728, 727), (67, 68, 234, 14), (24, 25, 173, 161), (958, 959, 1560, 1559), (756, 757, 1358, 1357), (47, 46, 1214, 1215), (436, 437, 916, 915), (289, 290, 769, 768), (630, 631, 1109, 1108), (620, 621, 1099, 1098), (257, 258, 1314, 1313), (699, 700, 1177, 1176), (703, 704, 1181, 1180), (272, 273, 752, 751), (356, 357, 836, 835), (443, 444, 923, 922), (711, 712, 1189, 1188), (295, 296, 775, 774), (96, 97, 212, 213), (1062, 1063, 1664, 1663), (1044, 1045, 1646, 1645), (277, 278, 757, 756), (877, 878, 1479, 1478), (247, 248, 738, 737), (507, 508, 987, 986), (522, 523, 1002, 1001), (716, 717, 1194, 1193), (278, 279, 758, 757), (178, 192, 81, 44), (570, 571, 1050, 1049), (337, 338, 817, 816), (445, 446, 925, 924), (450, 451, 930, 929), (651, 652, 1130, 1129), (509, 280, 345), (317, 318, 797, 796), (281, 280, 282), (372, 373, 852, 851), (286, 287, 766, 765), (720, 721, 1198, 1197), (341, 342, 821, 820), (392, 393, 872, 871), (661, 662, 1140, 1139), (386, 387, 866, 865), (363, 364, 843, 842), (680, 681, 1158, 1157), (332, 333, 812, 811), (688, 689, 1166, 1165), (122, 123, 241, 240), (441, 442, 921, 920), (429, 430, 909, 908), (462, 463, 942, 941), (400, 401, 880, 879), (523, 524, 1003, 1002), (388, 389, 868, 867), (58, 59, 258, 257), (512, 513, 992, 991), (678, 679, 1156, 1155), (459, 460, 939, 938), (128, 129, 183, 182), (245, 246, 736, 735), (341, 340, 339, 338, 337, 336, 335, 334, 333, 332, 331, 330, 329, 522, 521, 520, 519, 518, 517, 516, 515, 514, 513, 512, 511, 510, 509, 345, 344, 343, 342), (941, 942, 1543, 1542), (202, 203, 142, 19), (292, 293, 772, 771), (1154, 1155, 1756, 1755), (538, 539, 1018, 1017), (330, 331, 810, 809), (481, 482, 961, 960), (721, 722, 1199, 1198), (704, 705, 1182, 1181), (573, 574, 1053, 1052), (166, 168, 49, 50), (621, 622, 1100, 1099), (677, 678, 1155, 1154), (316, 317, 796, 795), (1144, 1145, 1746, 1745), (553, 554, 1033, 1032), (200, 201, 85, 134), (318, 319, 798, 797), (304, 305, 784, 783), (478, 479, 958, 957), (12, 13, 171, 159), (665, 666, 1143, 1142), (530, 531, 1010, 1009), (508, 509, 988, 987), (636, 637, 1115, 1114), (69, 70, 236, 235), (16, 181, 1277, 1205), (646, 647, 1125, 1124), (587, 588, 1067, 1066), (487, 488, 967, 966), (649, 650, 1128, 1127), (972, 973, 1574, 1573), (248, 249, 739, 738), (578, 579, 1058, 1057), (405, 406, 885, 884), (261, 262, 1318, 1317), (689, 690, 1167, 1166), (1016, 1017, 1618, 1617), (1151, 1152, 1753, 1752), (780, 781, 1382, 1381), (467, 468, 947, 946), (597, 598, 1077, 1076), (549, 550, 1029, 1028), (454, 455, 934, 933), (562, 563, 1042, 1041), (206, 207, 266, 84), (378, 379, 858, 857), (594, 595, 1074, 1073), (577, 578, 1057, 1056), (660, 661, 1139, 1138), (105, 106, 243, 217), (489, 490, 969, 968), (336, 337, 816, 815), (518, 519, 998, 997), (456, 457, 936, 935), (655, 656, 1134, 1133), (629, 630, 1108, 1107), (572, 573, 1052, 1051), (371, 372, 851, 850), (352, 353, 832, 831), (409, 410, 889, 888), (312, 313, 792, 791), (426, 427, 906, 905), (161, 173, 1272, 1266), (359, 360, 839, 838), (64, 65, 264, 263), (13, 17, 175, 171), (524, 525, 1004, 1003), (683, 684, 1161, 1160), (254, 255, 745, 744), (692, 693, 1170, 1169), (435, 436, 915, 914), (1027, 1028, 1629, 1628), (532, 533, 1012, 1011), (350, 351, 830, 829), (373, 374, 853, 852), (1101, 1102, 1703, 1702), (17, 18, 149, 175), (39, 40, 233, 143), (9, 10, 163, 147), (817, 818, 1419, 1418), (144, 146, 185, 186), (861, 862, 1463, 1462), (452, 453, 932, 931), (758, 155, 1263, 1359), (126, 127, 180, 181), (896, 897, 1498, 1497), (1089, 1090, 1691, 1690), (504, 505, 984, 983), (977, 978, 1579, 1578), (550, 551, 1030, 1029), (874, 875, 1476, 1475), (1049, 1050, 1651, 1650), (129, 130, 184, 183), (643, 644, 1122, 1121), (100, 101, 216, 220), (399, 400, 879, 878), (495, 496, 975, 974), (581, 582, 1061, 1060), (486, 487, 966, 965), (708, 709, 1186, 1185), (588, 589, 1068, 1067), (668, 669, 1146, 1145), (638, 639, 1117, 1116), (602, 603, 1081, 1080), (327, 328, 807, 806), (622, 623, 1101, 1100), (390, 391, 870, 869), (517, 518, 997, 996), (342, 343, 822, 821), (207, 208, 267, 266), (418, 419, 898, 897), (475, 412, 891, 954), (5, 6, 177, 153), (433, 434, 913, 912), (35, 36, 79, 222), (83, 140, 1254, 1227), (673, 674, 1151, 1150), (1179, 1180, 1781, 1780), (124, 125, 16, 15), (407, 408, 887, 886), (224, 225, 726, 242), (300, 301, 780, 779), (897, 898, 1499, 1498), (1139, 1140, 1741, 1740), (713, 714, 1191, 1190), (268, 269, 748, 747), (559, 560, 1039, 1038), (1096, 1097, 1698, 1697), (685, 686, 1163, 1162), (531, 532, 1011, 1010), (696, 697, 1174, 1173), (445, 346, 411), (1427, 1428, 1426), (347, 346, 348), (446, 445, 411, 410, 409), (1053, 1054, 1655, 1654), (146, 148, 133, 185), (535, 536, 1015, 1014), (724, 664, 1141, 1201), (287, 288, 767, 766), (635, 636, 1114, 1113), (402, 403, 882, 881), (468, 469, 948, 947), (68, 69, 235, 234), (1104, 1105, 1706, 1705), (1057, 1058, 1659, 1658), (77, 78, 111, 114), (547, 548, 1027, 1026), (309, 310, 789, 788), (499, 500, 979, 978), (555, 556, 1035, 1034), (252, 253, 743, 742), (301, 302, 781, 780), (271, 272, 751, 750), (519, 520, 999, 998), (325, 326, 805, 804), (579, 580, 1059, 1058), (351, 352, 831, 830), (299, 300, 779, 778), (835, 836, 1437, 1436), (676, 677, 1154, 1153), (6, 7, 169, 177), (26, 27, 43, 191), (613, 614, 1092, 1091), (954, 891, 1492, 1555), (275, 276, 755, 754), (414, 415, 894, 893), (194, 195, 87, 88), (617, 618, 1096, 1095), (473, 474, 953, 952), (1018, 955, 1556, 1619), (723, 724, 1201, 1200), (592, 593, 1072, 1071), (912, 913, 1514, 1513), (537, 538, 1017, 1016), (698, 699, 1176, 1175), (623, 624, 1102, 1101), (76, 77, 114, 115), (461, 462, 941, 940), (381, 382, 861, 860), (1020, 1021, 1622, 1621), (938, 939, 1540, 1539), (557, 558, 1037, 1036), (187, 186, 1282, 1283), (322, 323, 802, 801), (25, 26, 191, 173), (920, 921, 1522, 1521), (825, 826, 1427, 1426), (361, 360, 359, 358, 357, 356, 355, 354, 353, 352, 351, 18, 17, 366, 365, 364, 363, 362), (1713, 1774, 1652), (472, 473, 952, 951), (460, 461, 940, 939), (80, 91, 110, 109), (1266, 1272, 1362, 1363, 1364, 1365, 1366, 1367, 1368, 1369, 1370, 1371, 1372, 1373, 1374), (250, 251, 741, 740), (62, 63, 262, 261), (650, 651, 1129, 1128), (1589, 1425, 1360), (303, 304, 783, 782), (1038, 1039, 1640, 1639), (710, 711, 1188, 1187), (1361, 1362, 1360), (419, 420, 899, 898), (1714, 1773, 1774, 1713), (434, 435, 914, 913), (1421, 1422, 1423, 1424, 1425, 1589, 1590, 1591, 1592, 1593, 1594, 1595, 1596, 1597, 1598, 1599, 1600, 1601, 1602, 1409, 1410, 1411, 1412, 1413, 1414, 1415, 1416, 1417, 1418, 1419, 1420), (552, 553, 1032, 1031), (427, 428, 907, 906), (536, 537, 1016, 1015), (1525, 1491, 1426), (575, 576, 1055, 1054), (422, 423, 902, 901), (401, 402, 881, 880), (331, 332, 811, 810), (255, 256, 746, 745), (1526, 1489, 1490, 1491, 1525), (492, 493, 972, 971), (631, 632, 1110, 1109), (640, 641, 1119, 1118), (1407, 1408, 1409, 1602, 1603, 1604, 1605, 1606, 1607, 1608, 1609, 1610, 1611, 1612, 1613, 1614, 1615, 1616, 1617, 1618, 1619, 1556, 1557, 1558, 1559, 1560, 1561, 1562, 1563, 1564, 1565, 1566, 1567, 1568, 1569, 1570, 1571, 1572, 1573, 1574, 1575, 1576, 1577, 1578, 1579, 1580, 1581, 1582, 1583, 1584, 1585, 1586, 1587, 1588, 1589, 1360, 1362, 1272, 1287, 1211, 1234, 1235, 1326, 1325, 1324, 1288, 1223, 1301, 1224, 1202, 1275, 1257, 1302, 1247, 1300, 1246, 1306, 1313, 1314, 1315, 1316, 1317, 1318, 1319, 1320, 1321, 1203, 1303, 1304, 1305, 1245, 1244, 1240, 1239, 1243, 1242, 1241, 1238, 1236, 1798, 1799, 1800, 1801, 1802, 1742, 1743, 1744, 1745, 1746, 1747, 1748, 1749, 1750, 1751, 1752, 1753, 1754, 1755, 1756, 1757, 1758, 1759, 1760, 1761, 1762, 1763, 1764, 1765, 1766, 1767, 1768, 1769, 1770, 1771, 1772, 1773, 1714, 1715, 1716, 1717, 1718, 1719, 1720, 1721, 1722, 1723, 1724, 1725, 1726, 1727, 1728, 1729, 1730, 1731, 1732, 1733, 1734, 1735, 1736, 1737, 1738, 1739, 1740, 1741, 1681, 1682, 1683, 1684, 1685, 1686, 1687, 1688, 1689, 1690, 1691, 1692, 1693, 1694, 1695, 1696, 1697, 1698, 1699, 1700, 1701, 1702, 1703, 1704, 1705, 1706, 1707, 1708, 1709, 1710, 1711, 1712, 1713, 1652, 1653, 1654, 1655, 1656, 1657, 1658, 1659, 1660, 1661, 1662, 1663, 1664, 1665, 1666, 1667, 1668, 1669, 1670, 1671, 1672, 1673, 1674, 1675, 1676, 1677, 1678, 1679, 1680, 1620, 1621, 1622, 1623, 1624, 1625, 1626, 1627, 1628, 1629, 1630, 1631, 1632, 1633, 1634, 1635, 1636, 1637, 1638, 1639, 1640, 1641, 1642, 1643, 1644, 1283, 1282, 1281, 1248, 1250, 1251, 1252, 1253, 1222, 1221, 1220, 1219, 1218, 1217, 1216, 1215, 1214, 1213, 1212, 1225, 1233, 1232, 1231, 1230, 1227, 1254, 1226, 1249, 1229, 1206, 1256, 1255, 1286, 1228, 1322, 1323, 1285, 1311, 1327, 1328, 1329, 1330, 1331, 1332, 1333, 1334, 1335, 1336, 1337, 1338, 1339, 1340, 1341, 1342, 1343, 1344, 1345, 1346, 1347, 1348, 1349, 1350, 1351, 1352, 1353, 1354, 1355, 1356, 1357, 1358, 1359, 1263, 1269, 1258, 1264, 1262, 1274, 1270, 1268, 1259, 1267, 1261, 1265, 1271, 1273, 1446, 1447, 1448, 1449, 1450, 1451, 1452, 1453, 1454, 1455, 1456, 1457, 1458, 1459, 1460, 1461, 1462, 1463, 1464, 1465, 1466, 1467, 1468, 1469, 1470, 1471, 1472, 1473, 1474, 1475, 1476, 1477, 1478, 1479, 1480, 1481, 1482, 1483, 1484, 1485, 1486, 1487, 1488, 1489, 1526, 1527, 1528, 1529, 1530, 1531, 1532, 1533, 1534, 1535, 1536, 1537, 1538, 1539, 1540, 1541, 1542, 1543, 1544, 1545, 1546, 1547, 1548, 1549, 1550, 1551, 1552, 1553, 1554, 1555, 1492, 1493, 1494, 1495, 1496, 1497, 1498, 1499, 1500, 1501, 1502, 1503, 1504, 1505, 1506, 1507, 1508, 1509, 1510, 1511, 1512, 1513, 1514, 1515, 1516, 1517, 1518, 1519, 1520, 1521, 1522, 1523, 1524, 1525, 1426, 1428, 1429, 1430, 1431, 1260, 1266, 1374, 1375, 1376, 1377, 1378, 1379, 1380, 1381, 1382, 1383, 1384, 1385, 1386, 1387, 1388, 1389, 1390, 1391, 1392, 1393, 1394, 1395, 1396, 1397, 1398, 1399, 1400, 1401, 1402, 1403, 1404, 1405, 1406), (679, 680, 1157, 1156), (92, 93, 210, 215), (798, 799, 1400, 1399), (125, 126, 181, 16), (1072, 1073, 1674, 1673), (393, 394, 873, 872), (197, 198, 140, 83), (662, 602, 1080, 1140), (103, 104, 219, 21), (719, 720, 1197, 1196), (284, 285, 764, 763), (320, 321, 800, 799), (398, 399, 878, 877), (516, 517, 996, 995), (32, 33, 209, 601), (664, 665, 1142, 1141), (379, 380, 859, 858), (56, 57, 237, 119), (606, 607, 1085, 1084), (1441, 1442, 1443, 1444, 1445, 1446, 1273, 1260, 1431, 1432, 1433, 1434, 1435, 1436, 1437, 1438, 1439, 1440), (463, 464, 943, 942), (1299, 1295, 1209, 1208, 1298, 1296, 1312, 1307, 1297, 1308, 1309, 1310, 1204, 1205, 1277, 1276, 1278, 1279, 1280, 1284, 1283, 1644, 1645, 1646, 1647, 1648, 1649, 1650, 1651, 1652, 1774, 1775, 1776, 1777, 1778, 1779, 1780, 1781, 1782, 1783, 1784, 1785, 1786, 1787, 1788, 1789, 1790, 1791, 1792, 1793, 1794, 1795, 1796, 1797, 1798, 1236, 1237, 1294, 1289, 1293, 1290, 1292, 1291, 1210, 1207), (705, 706, 1183, 1182), (326, 327, 806, 805), (283, 284, 763, 762), (168, 170, 48, 49), (712, 713, 1190, 1189), (323, 324, 803, 802), (148, 150, 135, 133), (551, 552, 1031, 1030), (589, 590, 1069, 1068), (514, 515, 994, 993), (541, 542, 1021, 1020), (479, 480, 959, 958), (412, 413, 892, 891), (505, 506, 985, 984), (201, 202, 19, 85), (567, 568, 1047, 1046), (480, 481, 960, 959), (582, 583, 1062, 1061), (735, 736, 1337, 1336), (800, 801, 1402, 1401), (57, 58, 257, 237), (604, 605, 1083, 1082), (635, 634, 696, 695), (29, 30, 725, 108), (564, 565, 1044, 1043), (619, 620, 1098, 1097), (288, 289, 768, 767), (338, 339, 818, 817), (528, 529, 1008, 1007), (177, 169, 1270, 1274), (1043, 1044, 1645, 1644), (729, 730, 1331, 1330), (199, 200, 134, 82), (302, 303, 782, 781), (627, 628, 1106, 1105), (328, 329, 808, 807), (648, 649, 1127, 1126), (327, 326, 325, 324, 323, 322, 321, 320, 319, 318, 317, 316, 315, 314, 313, 312, 311, 310, 309, 308, 307, 306, 305, 304, 303, 302, 301, 300, 299, 298, 297, 296, 295, 294, 24, 18, 351, 350, 349, 348, 346, 445, 444, 443, 442, 441, 440, 439, 438, 437, 436, 435, 434, 433, 432, 431, 430, 429, 428, 427, 426, 425, 424, 423, 422, 421, 420, 419, 418, 417, 416, 415, 414, 413, 412, 475, 474, 473, 472, 471, 470, 469, 468, 467, 466, 465, 464, 463, 462, 461, 460, 459, 458, 457, 456, 455, 454, 453, 452, 451, 450, 449, 448, 447, 446, 409, 408, 407, 406, 405, 404, 403, 402, 401, 400, 399, 398, 397, 396, 395, 394, 393, 392, 391, 390, 389, 388, 387, 386, 385, 384, 383, 382, 381, 380, 379, 378, 377, 376, 375, 374, 373, 372, 371, 370, 369, 368, 367, 366, 17, 13, 12, 11, 10, 9, 8, 7, 6, 5, 4, 3, 2, 0, 279, 278, 277, 276, 275, 274, 273, 272, 271, 270, 269, 268, 256, 255, 254, 253, 252, 251, 250, 249, 248, 247, 246, 245, 244, 232, 231, 230, 229, 228, 227, 226, 225, 224, 223, 208, 207, 206, 205, 204, 203, 202, 201, 200, 199, 198, 197, 196, 195, 194, 193, 192, 178, 176, 174, 172, 170, 168, 166, 164, 162, 160, 158, 156, 154, 152, 150, 148, 146, 144, 139, 564, 563, 562, 561, 560, 559, 558, 557, 556, 555, 554, 553, 552, 551, 550, 549, 548, 547, 546, 545, 544, 543, 542, 541, 540, 600, 599, 598, 597, 596, 595, 594, 593, 592, 591, 590, 589, 588, 587, 586, 585, 584, 583, 582, 581, 580, 579, 578, 577, 576, 575, 574, 573, 572, 634, 633, 632, 631, 630, 629, 628, 627, 626, 625, 624, 623, 622, 621, 620, 619, 618, 617, 616, 615, 614, 613, 612, 611, 610, 609, 608, 607, 606, 605, 604, 603, 602, 662, 661, 660, 659, 658, 657, 656, 655, 654, 653, 652, 651, 650, 649, 648, 647, 646, 645, 644, 643, 642, 641, 640, 639, 638, 637, 636, 635, 695, 694, 693, 692, 691, 690, 689, 688, 687, 686, 685, 684, 683, 682, 681, 680, 679, 678, 677, 676, 675, 674, 673, 672, 671, 670, 669, 668, 667, 666, 665, 664, 724, 723, 722, 721, 720, 80, 78, 77, 76, 75, 74, 73, 72, 71, 70, 69, 68, 67, 66, 65, 64, 63, 62, 61, 60, 59, 58, 57, 56, 42, 41, 40, 39, 38, 37, 36, 35, 34, 33, 32, 31, 30, 29, 28, 27, 26, 25, 282, 280, 509, 508, 507, 506, 505, 504, 503, 502, 501, 500, 499, 498, 497, 496, 495, 494, 493, 492, 491, 490, 489, 488, 487, 486, 485, 484, 483, 482, 481, 480, 479, 478, 477, 476, 539, 538, 537, 536, 535, 534, 533, 532, 531, 530, 529, 528, 527, 526, 525, 524, 523, 522, 329, 328), (1168, 1169, 1770, 1769), (718, 719, 1196, 1195), (584, 585, 1064, 1063), (669, 670, 1147, 1146), (1192, 1193, 1794, 1793), (883, 884, 1485, 1484), (270, 271, 750, 749), (599, 600, 1079, 1078), (343, 344, 823, 822), (653, 654, 1132, 1131), (415, 416, 895, 894), (71, 72, 117, 118), (139, 144, 186, 187), (38, 39, 143, 179), (203, 204, 141, 142), (348, 349, 828, 827), (11, 12, 159, 151), (506, 507, 986, 985), (626, 627, 1105, 1104), (154, 156, 138, 137), (305, 306, 785, 784), (383, 384, 863, 862), (416, 417, 896, 895), (539, 476, 955, 1018), (529, 530, 1009, 1008), (787, 788, 1389, 1388), (962, 963, 1564, 1563), (1014, 1015, 1616, 1615), (762, 763, 1364, 1363), (852, 853, 1454, 1453), (891, 892, 1493, 1492), (1059, 1060, 1661, 1660), (794, 795, 1396, 1395), (784, 785, 1386, 1385), (156, 158, 54, 138), (296, 297, 776, 775), (684, 685, 1162, 1161), (823, 824, 1425, 1424), (1180, 1181, 1782, 1781), (1121, 1122, 1723, 1722), (243, 238, 1307, 1312), (926, 927, 1528, 1527), (986, 987, 1588, 1587), (936, 937, 1538, 1537), (179, 143, 1257, 1275), (812, 813, 1414, 1413), (114, 111, 1238, 1241), (143, 233, 1302, 1257), (1128, 1129, 1730, 1729), (1055, 1056, 1657, 1656), (889, 890, 1491, 1490), (87, 86, 1230, 1231), (1094, 1095, 1696, 1695), (46, 45, 1213, 1214), (725, 663, 1325, 1326), (859, 860, 1461, 1460), (1098, 1099, 1700, 1699), (1082, 1083, 1684, 1683), (1188, 1189, 1790, 1789), (760, 761, 1362, 1361), (969, 970, 1571, 1570), (916, 917, 1518, 1517), (953, 954, 1555, 1554), (1031, 1032, 1633, 1632), (843, 844, 1445, 1444), (119, 237, 1306, 1246), (978, 979, 1580, 1579), (851, 852, 1453, 1452), (901, 902, 1503, 1502), (968, 969, 1570, 1569), (834, 835, 1436, 1435), (45, 44, 1212, 1213), (1069, 1070, 1671, 1670), (985, 986, 1587, 1586), (189, 242, 1311, 1285), (788, 789, 1390, 1389), (810, 811, 1412, 1411), (85, 19, 1206, 1229), (857, 858, 1459, 1458), (863, 864, 1465, 1464), (1122, 1123, 1724, 1723), (151, 159, 1265, 1261), (1129, 1130, 1731, 1730), (934, 935, 1536, 1535), (767, 768, 1369, 1368), (743, 744, 1345, 1344), (945, 946, 1547, 1546), (753, 754, 1355, 1354), (1158, 1159, 1760, 1759), (802, 803, 1404, 1403), (1199, 1200, 1801, 1800), (806, 807, 1408, 1407), (601, 209, 1288, 1324), (900, 901, 1502, 1501), (1011, 1012, 1613, 1612), (799, 800, 1401, 1400), (237, 257, 1313, 1306), (909, 910, 1511, 1510), (14, 234, 1303, 1203), (1135, 1136, 1737, 1736), (50, 49, 1217, 1218), (757, 758, 1359, 1358), (1181, 1182, 1783, 1782), (828, 829, 1430, 1429), (44, 81, 1225, 1212), (1084, 1085, 1686, 1685), (132, 221, 1300, 1247), (842, 843, 1444, 1443), (1099, 1100, 1701, 1700), (914, 915, 1516, 1515), (188, 187, 1283, 1284), (1111, 1112, 1713, 1712), (1195, 1196, 1797, 1796), (1086, 1087, 1688, 1687), (946, 947, 1548, 1547), (942, 943, 1544, 1543), (1029, 1030, 1631, 1630), (738, 739, 1340, 1339), (1162, 1163, 1764, 1763), (1032, 1033, 1634, 1633), (259, 260, 1316, 1315), (1106, 1107, 1708, 1707), (878, 879, 1480, 1479), (52, 51, 1219, 1220), (167, 145, 1258, 1269), (142, 141, 1255, 1256), (786, 787, 1388, 1387), (905, 906, 1507, 1506), (1103, 1104, 1705, 1704), (982, 983, 1584, 1583), (183, 184, 1280, 1279), (850, 851, 1452, 1451), (759, 760, 1361, 1360), (955, 956, 1557, 1556), (925, 926, 1527, 1526), (1189, 1190, 1791, 1790), (1142, 1143, 1744, 1743), (163, 151, 1261, 1267), (1025, 1026, 1627, 1626), (815, 816, 1417, 1416), (858, 859, 1460, 1459), (1134, 1135, 1736, 1735), (222, 79, 1224, 1301), (836, 837, 1438, 1437), (1080, 1081, 1682, 1681), (750, 751, 1352, 1351), (1197, 1198, 1799, 1798), (966, 967, 1568, 1567), (830, 831, 1432, 1431), (766, 767, 1368, 1367), (1149, 1150, 1751, 1750), (932, 933, 1534, 1533), (169, 165, 1268, 1270), (1159, 1160, 1761, 1760), (112, 116, 1243, 1239), (1033, 1034, 1635, 1634), (975, 976, 1577, 1576), (149, 161, 1266, 1260), (1091, 1092, 1693, 1692), (1074, 1075, 1676, 1675), (53, 52, 1220, 1221), (847, 848, 1449, 1448), (116, 115, 1242, 1243), (892, 893, 1494, 1493), (1123, 1124, 1725, 1724), (1036, 1037, 1638, 1637), (115, 114, 1241, 1242), (792, 793, 1394, 1393), (888, 889, 1490, 1489), (791, 792, 1393, 1392), (913, 914, 1515, 1514), (906, 907, 1508, 1507), (180, 182, 1278, 1276), (1054, 1055, 1656, 1655), (1019, 1020, 1621, 1620), (744, 745, 1346, 1345), (1026, 1027, 1628, 1627), (939, 940, 1541, 1540), (1140, 1080, 1681, 1741), (765, 766, 1367, 1366), (1198, 1199, 1800, 1799), (1105, 1106, 1707, 1706), (866, 867, 1468, 1467), (235, 236, 1305, 1304), (1047, 1048, 1649, 1648), (876, 877, 1478, 1477), (927, 928, 1529, 1528), (1126, 1127, 1728, 1727), (1000, 1001, 1602, 1601), (22, 21, 1208, 1209), (213, 212, 1291, 1292), (749, 750, 1351, 1350), (1013, 1014, 1615, 1614), (804, 805, 1406, 1405), (1141, 1142, 1743, 1742), (81, 89, 1233, 1225), (848, 849, 1450, 1449), (996, 997, 1598, 1597), (943, 944, 1545, 1544), (1157, 1158, 1759, 1758), (1040, 1041, 1642, 1641), (997, 998, 1599, 1598), (1167, 1168, 1769, 1768), (175, 149, 1260, 1273), (1066, 1067, 1668, 1667), (221, 119, 1246, 1300), (1115, 1116, 1717, 1716), (133, 135, 1250, 1248), (902, 903, 1504, 1503), (992, 993, 1594, 1593), (773, 774, 1375, 1374), (752, 753, 1354, 1353), (1024, 1025, 1626, 1625), (904, 905, 1506, 1505), (267, 189, 1285, 1323), (841, 842, 1443, 1442), (218, 239, 1308, 1297), (15, 16, 1205, 1204), (894, 895, 1496, 1495), (1102, 1103, 1704, 1703), (779, 780, 1381, 1380), (733, 734, 1335, 1334), (809, 810, 1411, 1410), (1113, 1114, 1715, 1714), (1133, 1134, 1735, 1734), (1051, 1052, 1653, 1652), (145, 157, 1264, 1258), (111, 109, 1236, 1238), (1076, 1077, 1678, 1677), (824, 759, 1360, 1425), (1004, 1005, 1606, 1605), (873, 874, 1475, 1474), (1172, 1173, 1774, 1773), (782, 783, 1384, 1383), (838, 839, 1440, 1439), (778, 779, 1380, 1379), (1056, 1057, 1658, 1657), (774, 775, 1376, 1375), (959, 960, 1561, 1560), (862, 863, 1464, 1463), (895, 896, 1497, 1496), (113, 112, 1239, 1240), (159, 171, 1271, 1265), (51, 50, 1218, 1219), (887, 888, 1489, 1488), (915, 916, 1517, 1516), (1087, 1088, 1689, 1688), (1117, 1118, 1719, 1718), (1007, 1008, 1609, 1608), (964, 965, 1566, 1565), (186, 185, 1281, 1282), (871, 872, 1473, 1472), (999, 1000, 1601, 1600), (921, 922, 1523, 1522), (1061, 1062, 1663, 1662), (1050, 1051, 1652, 1651), (1015, 1016, 1617, 1616), (1073, 1074, 1675, 1674), (805, 806, 1407, 1406), (1161, 1162, 1763, 1762), (885, 886, 1487, 1486), (49, 48, 1216, 1217), (1109, 1110, 1711, 1710), (1060, 1061, 1662, 1661), (141, 190, 1286, 1255), (110, 215, 1294, 1237), (1009, 1010, 1611, 1610), (761, 762, 1363, 1362), (785, 786, 1387, 1386), (263, 264, 1320, 1319), (814, 815, 1416, 1415), (770, 771, 1372, 1371), (184, 188, 1284, 1280), (742, 743, 1344, 1343), (940, 941, 1542, 1541), (983, 984, 1585, 1584), (157, 153, 1262, 1264), (212, 23, 1210, 1291), (1155, 1156, 1757, 1756), (907, 908, 1509, 1508), (1010, 1011, 1612, 1611), (808, 809, 1410, 1409), (140, 82, 1226, 1254), (1064, 1065, 1666, 1665), (1163, 1164, 1765, 1764), (950, 951, 1552, 1551), (1017, 1018, 1619, 1618), (1153, 1154, 1755, 1754), (1067, 1068, 1669, 1668), (740, 741, 1342, 1341), (117, 113, 1240, 1244), (961, 962, 1563, 1562), (826, 827, 1428, 1427), (118, 117, 1244, 1245), (727, 728, 1329, 1328), (790, 791, 1392, 1391), (837, 838, 1439, 1438), (971, 972, 1573, 1572), (1173, 1174, 1775, 1774), (820, 821, 1422, 1421), (845, 846, 1447, 1446), (856, 857, 1458, 1457), (948, 949, 1550, 1549), (1191, 1192, 1793, 1792), (190, 84, 1228, 1286), (1001, 1002, 1603, 1602), (993, 994, 1595, 1594), (1079, 1019, 1620, 1680), (173, 191, 1287, 1272), (1035, 1036, 1637, 1636), (1127, 1128, 1729, 1728), (1052, 1053, 1654, 1653), (233, 132, 1247, 1302), (1178, 1179, 1780, 1779), (893, 894, 1495, 1494), (1182, 1183, 1784, 1783), (220, 216, 1295, 1299), (734, 735, 1336, 1335), (109, 110, 1237, 1236), (1170, 1171, 1772, 1771), (730, 731, 1332, 1331), (181, 180, 1276, 1277), (984, 985, 1586, 1585), (1090, 1091, 1692, 1691), (82, 134, 1249, 1226), (43, 90, 1234, 1211), (48, 47, 1215, 1216), (155, 167, 1269, 1263), (1039, 1040, 1641, 1640), (1138, 1139, 1740, 1739), (1194, 1195, 1796, 1795), (839, 840, 1441, 1440), (1021, 1022, 1623, 1622), (1075, 1076, 1677, 1676), (1148, 1149, 1750, 1749), (922, 923, 1524, 1523), (1046, 1047, 1648, 1647), (854, 855, 1456, 1455), (21, 219, 1298, 1208), (1077, 1078, 1679, 1678), (1008, 1009, 1610, 1609), (1196, 1197, 1798, 1797), (1048, 1049, 1650, 1649), (741, 742, 1343, 1342), (1164, 1165, 1766, 1765), (821, 822, 1423, 1422), (210, 214, 1293, 1289), (1006, 1007, 1608, 1607), (1156, 1157, 1758, 1757), (803, 804, 1405, 1404), (917, 918, 1519, 1518), (736, 737, 1338, 1337), (994, 995, 1596, 1595), (258, 259, 1315, 1314), (970, 971, 1572, 1571), (833, 834, 1435, 1434), (777, 778, 1379, 1378), (1093, 1094, 1695, 1694), (1002, 1003, 1604, 1603), (908, 909, 1510, 1509), (728, 729, 1330, 1329), (1130, 1131, 1732, 1731), (241, 15, 1204, 1310), (260, 261, 1317, 1316), (875, 876, 1477, 1476), (884, 885, 1486, 1485), (882, 883, 1484, 1483), (801, 802, 1403, 1402), (930, 931, 1532, 1531), (137, 138, 1253, 1252), (797, 798, 1399, 1398), (1136, 1137, 1738, 1737), (776, 777, 1378, 1377), (138, 54, 1222, 1253), (813, 814, 1415, 1414), (870, 871, 1472, 1471), (988, 989, 1590, 1589), (868, 869, 1470, 1469), (23, 20, 1207, 1210), (745, 746, 1347, 1346), (731, 732, 1333, 1332), (1083, 1084, 1685, 1684), (811, 812, 1413, 1412), (1012, 1013, 1614, 1613), (919, 920, 1521, 1520), (951, 952, 1553, 1552), (840, 841, 1442, 1441), (1184, 1185, 1786, 1785), (844, 845, 1446, 1445), (88, 87, 1231, 1232), (726, 727, 1328, 1327), (967, 968, 1569, 1568), (108, 725, 1326, 1235), (265, 14, 1203, 1321), (987, 988, 1589, 1588), (1183, 1184, 1785, 1784), (947, 948, 1549, 1548), (1003, 1004, 1605, 1604), (944, 945, 1546, 1545), (1068, 1069, 1670, 1669), (1063, 1064, 1665, 1664), (1108, 1109, 1710, 1709), (1119, 1120, 1721, 1720), (931, 932, 1533, 1532), (1176, 1177, 1778, 1777), (990, 991, 1592, 1591), (242, 726, 1327, 1311), (1146, 1147, 1748, 1747), (1147, 1148, 1749, 1748), (217, 243, 1312, 1296), (865, 866, 1467, 1466), (963, 964, 1565, 1564), (1125, 1126, 1727, 1726), (191, 43, 1211, 1287), (796, 797, 1398, 1397), (827, 828, 1429, 1428), (783, 784, 1385, 1384), (1190, 1191, 1792, 1791), (1177, 1178, 1779, 1778), (979, 980, 1581, 1580), (20, 220, 1299, 1207), (763, 764, 1365, 1364), (1081, 1082, 1683, 1682), (886, 887, 1488, 1487), (134, 85, 1229, 1249), (998, 999, 1600, 1599), (933, 934, 1535, 1534), (171, 175, 1273, 1271), (929, 930, 1531, 1530), (1022, 1023, 1624, 1623), (79, 1, 1202, 1224), (19, 142, 1256, 1206), (1045, 1046, 1647, 1646), (1193, 1194, 1795, 1794), (239, 240, 1309, 1308), (747, 748, 1349, 1348), (732, 733, 1334, 1333), (769, 770, 1371, 1370), (1070, 1071, 1672, 1671), (1171, 1172, 1773, 1772), (214, 211, 1290, 1293), (910, 911, 1512, 1511), (219, 217, 1296, 1298), (924, 925, 1526, 1525), (1131, 1132, 1733, 1732), (890, 825, 1426, 1491), (793, 794, 1395, 1394), (795, 796, 1397, 1396), (829, 830, 1431, 1430), (264, 265, 1321, 1320), (918, 919, 1520, 1519), (1041, 1042, 1643, 1642), (54, 53, 1221, 1222), (881, 882, 1483, 1482), (899, 900, 1501, 1500), (209, 55, 1223, 1288), (879, 880, 1481, 1480), (165, 147, 1259, 1268), (772, 773, 1374, 1373), (849, 850, 1451, 1450), (755, 756, 1357, 1356), (182, 183, 1279, 1278), (1120, 1121, 1722, 1721), (807, 808, 1409, 1408), (262, 263, 1319, 1318), (751, 752, 1353, 1352), (1088, 1089, 1690, 1689), (860, 861, 1462, 1461), (1137, 1138, 1739, 1738), (754, 755, 1356, 1355), (957, 958, 1559, 1558), (234, 235, 1304, 1303), (240, 241, 1310, 1309), (211, 213, 1292, 1290), (937, 938, 1539, 1538), (185, 133, 1248, 1281), (864, 865, 1466, 1465), (1110, 1111, 1712, 1711), (816, 817, 1418, 1417), (952, 953, 1554, 1553), (846, 847, 1448, 1447), (236, 118, 1245, 1305), (928, 929, 1530, 1529), (135, 136, 1251, 1250), (1107, 1108, 1709, 1708), (867, 868, 1469, 1468), (1186, 1187, 1788, 1787), (84, 266, 1322, 1228), (960, 961, 1562, 1561), (1116, 1117, 1718, 1717), (1169, 1170, 1771, 1770), (1114, 1115, 1716, 1715), (991, 992, 1593, 1592), (898, 899, 1500, 1499), (55, 222, 1301, 1223), (764, 765, 1366, 1365), (781, 782, 1383, 1382), (1078, 1079, 1680, 1679), (1160, 1161, 1762, 1761), (1174, 1175, 1776, 1775), (775, 776, 1377, 1376), (822, 823, 1424, 1423), (1034, 1035, 1636, 1635), (1200, 1201, 1802, 1801), (789, 790, 1391, 1390), (739, 740, 1341, 1340), (935, 936, 1537, 1536), (974, 975, 1576, 1575), (1124, 1125, 1726, 1725), (872, 873, 1474, 1473), (1005, 1006, 1607, 1606), (1165, 1166, 1767, 1766), (238, 218, 1297, 1307), (831, 832, 1433, 1432), (1092, 1093, 1694, 1693), (818, 819, 1420, 1419), (1037, 1038, 1639, 1638), (989, 990, 1591, 1590), (1071, 1072, 1673, 1672), (1187, 1188, 1789, 1788), (911, 912, 1513, 1512), (748, 749, 1350, 1349), (1023, 1024, 1625, 1624), (1145, 1146, 1747, 1746)])
me_cucurve_005.materials.append(mat_svgmat_002)
me_cucurve_005.use_remesh_preserve_volume = False
me_cucurve_005.use_remesh_preserve_attributes = False
me_cucurve_005.use_mirror_vertex_groups = False
me_cucurve_005.update()

# ---- objects
ob_curve_001 = bpy.data.objects.new('Curve.001', me_cucurve_005)

# ---- transforms, parenting, visibility, modifiers, constraints
ob_curve_001.location = (0.0, 0.0, 0.0)
ob_curve_001.lineart.crease_threshold = 0.0

# ---- collection membership
col_collection_1.objects.link(ob_curve_001)

# ---- scene / render settings (as saved in the file)
scene.frame_start = 1; scene.frame_end = 250; scene.frame_set(1)
scene.render.engine = 'CYCLES'
scene.render.resolution_percentage = 50
scene.render.dither_intensity = 0.0
scene.cycles.use_denoising = False
scene.cycles.samples = 128
scene.cycles.sampling_pattern = 'TABULATED_SOBOL'
scene.cycles.use_adaptive_sampling = False
scene.cycles.use_light_tree = False
scene.cycles.blur_glossy = 0.0
scene.cycles.sample_clamp_indirect = 0.0
scene.view_settings.view_transform = 'Standard'
bpy.context.view_layer.update()

# ---- added for rendering (the .blend has no active camera and no usable light): camera, sun
cam_auto = bpy.data.cameras.new('AutoCamera')
cam_auto.lens = 50.0
cam_auto.sensor_width = 36.0
cam_auto.clip_end = 1000.0
ob_auto_camera = bpy.data.objects.new('AutoCamera', cam_auto)
scene.collection.objects.link(ob_auto_camera)
ob_auto_camera.location = (0.308463, -0.329678, 0.174114)
ob_auto_camera.rotation_euler = (1.09748, -7.21219e-08, 0.694738)
scene.camera = ob_auto_camera
light_auto_sun = bpy.data.lights.new('AutoSun', 'SUN')
light_auto_sun.energy = 3.0
light_auto_sun.angle = 0.0523599
ob_auto_sun = bpy.data.objects.new('AutoSun', light_auto_sun)
scene.collection.objects.link(ob_auto_sun)
ob_auto_sun.rotation_euler = (0.872665, 0.174533, 0.523599)
bpy.context.view_layer.update()

